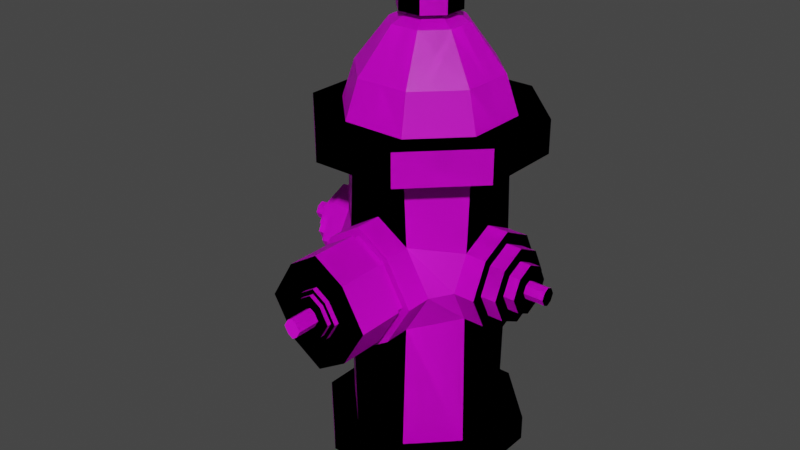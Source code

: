 # Source: firehydrant.blend  (saved by Blender 3.0.42; exported with 4.5.12 LTS)
import bpy
from mathutils import Matrix  # noqa: F401  (used for matrix-valued properties, if any)

bpy.ops.wm.read_factory_settings(use_empty=True)
scene = bpy.context.scene
scene.name = 'Scene'

# ---- collections
col_collection = bpy.data.collections.new('Collection'); scene.collection.children.link(col_collection)

# ---- images (referenced by path relative to the original .blend; pixels are not part of the script)
import os
ASSET_DIR = os.environ.get("B2B_ASSET_DIR", "")  # directory of the original .blend (textures are referenced by path, not embedded)
HERE = os.path.dirname(os.path.abspath(__file__))  # packed textures are extracted next to this script under _unpacked/

def load_image(name, relpath, width, height, colorspace="sRGB"):
    """Load a texture the original file referenced (path relative to the .blend, or extracted next to this script)."""
    p = next((c for c in (os.path.join(HERE, relpath), os.path.join(ASSET_DIR, relpath)) if relpath and os.path.exists(c)), "")
    if p:
        img = bpy.data.images.load(p, check_existing=True)
        img.name = name
    else:  # same state as the original file: an image datablock whose file is absent (Cycles renders it pink)
        img = bpy.data.images.new(name, width, height)
        img.source = "FILE"
        img.filepath = "//" + (relpath or name)
    img.colorspace_settings.name = colorspace
    return img
img_palette_png = load_image('palette.png', 'palette.png', 1024, 1024, 'sRGB')

# ---- materials (node trees are filled in below, after node groups)
mat_material = bpy.data.materials.new('Material')
mat_material.alpha_threshold = 0.0
mat_material.use_transparent_shadow = False
mat_material.line_color = (0.0, 0.0, 0.0, 1.0)

# ---- material node trees
mat_material.use_nodes = True; mat_material.node_tree.nodes.clear()
_N = mat_material.node_tree.nodes; _L = mat_material.node_tree.links
n0 = _N.new('ShaderNodeOutputMaterial'); n0.name = 'Material Output'; n0.location = (300, 300)
n1 = _N.new('ShaderNodeBsdfPrincipled'); n1.name = 'Principled BSDF'; n1.location = (10, 300)
n1.distribution = 'GGX'
n1.subsurface_method = 'RANDOM_WALK_SKIN'
n1.inputs[2].default_value = 0.4
n1.inputs[3].default_value = 1.45
n1.inputs[27].default_value = (0.0, 0.0, 0.0, 1.0)
n1.inputs[28].default_value = 1.0
n2 = _N.new('ShaderNodeTexImage'); n2.name = 'Image Texture'; n2.location = (-301, 161)
n2.image = img_palette_png
_L.new(n1.outputs[0], n0.inputs[0])
_L.new(n2.outputs[0], n1.inputs[0])
n0.is_active_output = True

# ---- world
world_world = bpy.data.worlds.new('World'); scene.world = world_world
world_world.use_nodes = True; world_world.node_tree.nodes.clear()
_N = world_world.node_tree.nodes; _L = world_world.node_tree.links
n0 = _N.new('ShaderNodeOutputWorld'); n0.name = 'World Output'; n0.location = (300, 300)
n1 = _N.new('ShaderNodeBackground'); n1.name = 'Background'; n1.location = (10, 300)
n1.inputs[0].default_value = (0.05088, 0.05088, 0.05088, 1.0)
_L.new(n1.outputs[0], n0.inputs[0])
n0.is_active_output = True
world_world.color = (0.05088, 0.05088, 0.05088)
world_world.use_sun_shadow = False
world_world.sun_shadow_jitter_overblur = 0.0

# ---- meshes
me_circle_001 = bpy.data.meshes.new('Circle.001')
me_circle_001.from_pydata([(-0.06314, 0.1524, 0.0), (-0.1524, 0.06314, 0.0), (-0.1524, -0.06314, 0.0), (-0.06314, -0.1524, 0.0), (0.06314, -0.1524, 0.0), (0.1524, -0.06314, 0.0), (0.1524, 0.06314, 0.0), (0.06314, 0.1524, 0.0), (-0.06314, 0.1524, 0.04114), (-0.1524, 0.06314, 0.04114), (-0.1524, -0.06314, 0.04114), (-0.06314, -0.1524, 0.04114), (0.06314, -0.1524, 0.04114), (0.1524, -0.06314, 0.04114), (0.1524, 0.06314, 0.04114), (0.06314, 0.1524, 0.04114), (-0.0471, 0.1137, 0.04114), (-0.1137, 0.0471, 0.04114), (-0.1137, -0.0471, 0.04114), (-0.0471, -0.1137, 0.04114), (0.0471, -0.1137, 0.04114), (0.1137, -0.0471, 0.04114), (0.1137, 0.0471, 0.04114), (0.0471, 0.1137, 0.04114), (-0.0471, 0.1137, 0.5087), (-0.1137, 0.0471, 0.5087), (-0.1137, -0.0471, 0.5087), (-0.0471, -0.1137, 0.5087), (0.0471, -0.1137, 0.5087), (0.1137, -0.0471, 0.5087), (0.1137, 0.0471, 0.5087), (0.0471, 0.1137, 0.5087), (-0.06872, 0.1659, 0.5087), (-0.1659, 0.06872, 0.5087), (-0.1659, -0.06872, 0.5087), (-0.06872, -0.1659, 0.5087), (0.06872, -0.1659, 0.5087), (0.1659, -0.06872, 0.5087), (0.1659, 0.06872, 0.5087), (0.06872, 0.1659, 0.5087), (-0.06872, 0.1659, 0.5617), (-0.1659, 0.06872, 0.5617), (-0.1659, -0.06872, 0.5617), (-0.06872, -0.1659, 0.5617), (0.06872, -0.1659, 0.5617), (0.1659, -0.06872, 0.5617), (0.1659, 0.06872, 0.5617), (0.06872, 0.1659, 0.5617), (-0.05083, 0.1227, 0.5617), (-0.1227, 0.05083, 0.5617), (-0.1227, -0.05083, 0.5617), (-0.05083, -0.1227, 0.5617), (0.05083, -0.1227, 0.5617), (0.1227, -0.05083, 0.5617), (0.1227, 0.05083, 0.5617), (0.05083, 0.1227, 0.5617), (-0.04331, 0.1046, 0.6222), (-0.1046, 0.04331, 0.6222), (-0.1046, -0.04331, 0.6222), (-0.04331, -0.1046, 0.6222), (0.04331, -0.1046, 0.6222), (0.1046, -0.04331, 0.6222), (0.1046, 0.04331, 0.6222), (0.04331, 0.1046, 0.6222), (-0.02294, 0.05539, 0.6916), (-0.05539, 0.02294, 0.6916), (-0.05539, -0.02294, 0.6916), (-0.02294, -0.05539, 0.6916), (0.02294, -0.05539, 0.6916), (0.05539, -0.02294, 0.6916), (0.05539, 0.02294, 0.6916), (0.02294, 0.05539, 0.6916), (-0.008969, 0.02165, 0.7092), (-0.02165, 0.008969, 0.7092), (-0.02165, -0.008969, 0.7092), (-0.008969, -0.02165, 0.7092), (0.008969, -0.02165, 0.7092), (0.02165, -0.008969, 0.7092), (0.02165, 0.008969, 0.7092), (0.008969, 0.02165, 0.7092), (-0.01899, 0.04585, 0.7092), (-0.04585, 0.01899, 0.7092), (-0.04585, -0.01899, 0.7092), (-0.01899, -0.04585, 0.7092), (0.01899, -0.04585, 0.7092), (0.04585, -0.01899, 0.7092), (0.04585, 0.01899, 0.7092), (0.01899, 0.04585, 0.7092), (-0.01899, 0.04585, 0.7351), (-0.04585, 0.01899, 0.7351), (-0.04585, -0.01899, 0.7351), (-0.01899, -0.04585, 0.7351), (0.01899, -0.04585, 0.7351), (0.04585, -0.01899, 0.7351), (0.04585, 0.01899, 0.7351), (0.01899, 0.04585, 0.7351), (-0.009372, 0.02262, 0.7351), (-0.02262, 0.009372, 0.7351), (-0.02262, -0.009372, 0.7351), (-0.009372, -0.02262, 0.7351), (0.009372, -0.02262, 0.7351), (0.02262, -0.009372, 0.7351), (0.02262, 0.009372, 0.7351), (0.009372, 0.02262, 0.7351), (-0.009372, 0.02262, 0.7849), (-0.02262, 0.009372, 0.7849), (-0.02262, -0.009372, 0.7849), (-0.009372, -0.02262, 0.7849), (0.009372, -0.02262, 0.7849), (0.02262, -0.009372, 0.7849), (0.02262, 0.009372, 0.7849), (0.009372, 0.02262, 0.7849), (0.1137, 0.05247, 0.378), (0.0471, 0.1137, 0.3844), (0.05313, -0.1137, 0.3922), (0.1137, -0.05247, 0.378), (-0.1137, -0.05247, 0.378), (-0.05313, -0.1137, 0.3922), (-0.0471, 0.1137, 0.3844), (-0.1137, 0.05247, 0.378), (0.0471, 0.1137, 0.2631), (0.1137, -0.05247, 0.2695), (-0.05313, -0.1137, 0.2553), (-0.1137, 0.05247, 0.2695), (0.1137, 0.05247, 0.2695), (0.05313, -0.1137, 0.2553), (-0.1137, -0.05247, 0.2695), (-0.0471, 0.1137, 0.2631), (0.1137, 0.07907, 0.3238), (-0.05313, -0.1571, 0.2553), (-0.1137, -0.07907, 0.3238), (-0.0471, 0.1137, 0.3238), (0.0471, 0.1137, 0.3238), (0.1137, -0.07907, 0.3238), (1.088e-08, -0.1571, 0.2222), (-0.1137, 0.07907, 0.3238), (1.49e-08, -0.1524, 0.0), (1.49e-08, -0.1524, 0.04114), (1.49e-08, -0.1137, 0.04114), (1.49e-08, -0.1137, 0.5087), (1.49e-08, -0.1659, 0.5087), (1.49e-08, -0.1659, 0.5617), (7.451e-09, -0.1227, 0.5617), (7.451e-09, -0.1046, 0.6222), (0.0, -0.05539, 0.6916), (-2.794e-09, -0.02165, 0.7092), (-1.863e-09, -0.04585, 0.7092), (-1.863e-09, -0.04585, 0.7351), (-2.794e-09, -0.02262, 0.7351), (-2.794e-09, -0.02262, 0.7849), (1.088e-08, -0.1137, 0.4253), (-0.09358, -0.1571, 0.3238), (0.1524, 0.0, 0.0), (0.1524, 0.0, 0.04114), (0.1137, 0.0, 0.04114), (0.1137, 0.0, 0.5087), (0.1659, 0.0, 0.5087), (0.1659, 0.0, 0.5617), (0.1227, 0.0, 0.5617), (0.1046, -3.725e-09, 0.6222), (0.05539, -7.451e-09, 0.6916), (0.02165, -8.382e-09, 0.7092), (0.04585, -7.451e-09, 0.7092), (0.04585, -7.451e-09, 0.7351), (0.02262, -8.382e-09, 0.7351), (0.02262, -8.382e-09, 0.7849), (0.1137, 2.662e-09, 0.4039), (0.1137, 2.662e-09, 0.2436), (-0.1524, -7.451e-09, 0.0), (-0.1524, -7.451e-09, 0.04114), (-0.1137, -7.451e-09, 0.04114), (-0.1137, -7.451e-09, 0.5087), (-0.1659, -7.451e-09, 0.5087), (-0.1659, -7.451e-09, 0.5617), (-0.1227, -7.451e-09, 0.5617), (-0.1046, -7.451e-09, 0.6222), (-0.05539, -9.313e-09, 0.6916), (-0.02165, -9.313e-09, 0.7092), (-0.04585, -9.313e-09, 0.7092), (-0.04585, -9.313e-09, 0.7351), (-0.02262, -1.024e-08, 0.7351), (-0.02262, -1.024e-08, 0.7849), (-0.1137, -9.847e-09, 0.4039), (-0.1137, -9.847e-09, 0.2436), (0.09358, -0.1137, 0.3238), (0.09358, -0.1571, 0.3238), (-0.09358, -0.1137, 0.3238), (-0.05313, -0.1571, 0.3922), (1.088e-08, -0.1137, 0.2222), (0.05313, -0.1571, 0.3922), (1.088e-08, -0.1571, 0.4253), (0.04567, -0.156, 0.2649), (0.05313, -0.1571, 0.2553), (1.107e-08, -0.1695, 0.4163), (-0.04844, -0.1695, 0.2614), (1.107e-08, -0.1695, 0.2312), (-0.04844, -0.1695, 0.3862), (-0.08533, -0.1695, 0.3238), (0.04844, -0.1695, 0.2614), (0.08533, -0.1695, 0.3238), (0.04844, -0.1695, 0.3862), (0.08533, -0.2445, 0.3238), (-0.08533, -0.2445, 0.3238), (1.107e-08, -0.2445, 0.2312), (0.04844, -0.2445, 0.3862), (-0.04844, -0.2445, 0.2614), (0.04844, -0.2445, 0.2614), (-0.04844, -0.2445, 0.3862), (1.107e-08, -0.2445, 0.4163), (1.111e-08, -0.156, 0.411), (0.04567, -0.156, 0.3826), (0.08045, -0.156, 0.3238), (-0.04567, -0.156, 0.2649), (1.111e-08, -0.156, 0.2365), (-0.08045, -0.156, 0.3238), (-0.04567, -0.156, 0.3826), (0.04567, -0.1697, 0.2649), (0.08045, -0.1697, 0.3238), (-0.04567, -0.1697, 0.2649), (-0.08045, -0.1697, 0.3238), (1.111e-08, -0.1697, 0.411), (0.04567, -0.1697, 0.3826), (1.111e-08, -0.1697, 0.2365), (-0.04567, -0.1697, 0.3826), (0.03973, -0.2445, 0.3238), (-0.03973, -0.2445, 0.3238), (1.222e-08, -0.2445, 0.2807), (0.02255, -0.2445, 0.3528), (-0.02255, -0.2445, 0.2947), (0.02255, -0.2445, 0.2947), (-0.02255, -0.2445, 0.3528), (1.222e-08, -0.2445, 0.3669), (0.03973, -0.252, 0.3238), (-0.03973, -0.252, 0.3238), (1.773e-08, -0.252, 0.2807), (0.02255, -0.252, 0.3528), (-0.02255, -0.252, 0.2947), (0.02255, -0.252, 0.2947), (-0.02255, -0.252, 0.3528), (1.773e-08, -0.252, 0.3669), (0.03267, -0.252, 0.3238), (-0.03267, -0.252, 0.3238), (1.787e-08, -0.252, 0.2883), (0.01855, -0.252, 0.3477), (-0.01855, -0.252, 0.2999), (0.01855, -0.252, 0.2999), (-0.01855, -0.252, 0.3477), (1.787e-08, -0.252, 0.3592), (0.03267, -0.2585, 0.3238), (-0.01437, -0.2585, 0.3238), (3.044e-08, -0.2585, 0.2883), (0.007762, -0.2585, 0.3349), (-0.007762, -0.2585, 0.3126), (0.007762, -0.2585, 0.3126), (-0.007762, -0.2585, 0.3349), (4.373e-08, -0.2585, 0.3398), (0.01437, -0.2585, 0.3238), (0.01855, -0.2585, 0.3477), (-0.03267, -0.2585, 0.3238), (-0.01855, -0.2585, 0.2999), (4.373e-08, -0.2585, 0.3077), (0.01855, -0.2585, 0.2999), (-0.01855, -0.2585, 0.3477), (3.044e-08, -0.2585, 0.3592), (8.31e-08, -0.2951, 0.3238), (0.01437, -0.2951, 0.3238), (-0.01437, -0.2951, 0.3238), (8.325e-08, -0.2951, 0.3077), (8.325e-08, -0.2951, 0.3398), (0.007762, -0.2951, 0.3349), (-0.007762, -0.2951, 0.3126), (0.007762, -0.2951, 0.3126), (-0.007762, -0.2951, 0.3349), (0.1476, 0.06015, 0.3238), (0.1476, 0.03976, 0.3654), (-0.1476, -0.06015, 0.3238), (-0.1476, -0.03976, 0.3654), (-0.1476, -1.353e-08, 0.385), (0.1476, 2.032e-09, 0.385), (0.1476, -0.06015, 0.3238), (0.1476, -0.03976, 0.2822), (-0.1476, 0.06015, 0.3238), (-0.1476, 0.03976, 0.2822), (0.1476, 2.662e-09, 0.2625), (0.1476, 0.03976, 0.2822), (-0.1476, -1.384e-08, 0.2625), (-0.1476, -0.03976, 0.2822), (0.1476, -0.03976, 0.3654), (-0.1476, 0.03976, 0.3654), (0.1476, 0.07907, 0.3238), (0.1476, 0.05247, 0.378), (-0.1476, -0.07907, 0.3238), (-0.1476, -0.05247, 0.378), (-0.1476, -1.384e-08, 0.4039), (0.1476, 2.662e-09, 0.4039), (0.1476, -0.07907, 0.3238), (0.1476, -0.05247, 0.2695), (-0.1476, 0.07907, 0.3238), (-0.1476, 0.05247, 0.2695), (0.1476, 2.662e-09, 0.2436), (0.1476, 0.05247, 0.2695), (-0.1476, -1.384e-08, 0.2436), (-0.1476, -0.05247, 0.2695), (0.1476, -0.05247, 0.378), (-0.1476, 0.05247, 0.378), (0.1723, 0.06015, 0.3238), (-0.1723, -0.03952, 0.3238), (0.1723, -0.03952, 0.3238), (0.1723, 2.662e-09, 0.2625), (0.1723, 1.689e-09, 0.3643), (-0.1723, 0.06015, 0.3238), (-0.1723, -1.767e-08, 0.2625), (-0.1723, -1.667e-08, 0.3643), (0.1723, 0.0259, 0.3515), (-0.1723, -0.0259, 0.3515), (0.1723, -0.0259, 0.296), (-0.1723, 0.0259, 0.296), (0.1723, 0.0259, 0.296), (-0.1723, -0.0259, 0.296), (0.1723, -0.0259, 0.3515), (-0.1723, 0.0259, 0.3515), (0.1723, 0.03952, 0.3238), (0.1723, 0.03976, 0.3654), (-0.1723, -0.06015, 0.3238), (-0.1723, -0.03976, 0.3654), (-0.1723, -1.735e-08, 0.385), (0.1723, 2.032e-09, 0.385), (0.1723, -0.06015, 0.3238), (0.1723, -0.03976, 0.2822), (-0.1723, 0.03952, 0.3238), (-0.1723, 0.03976, 0.2822), (0.1723, 1.975e-09, 0.2832), (0.1723, 0.03976, 0.2822), (-0.1723, -1.767e-08, 0.2832), (-0.1723, -0.03976, 0.2822), (0.1723, -0.03976, 0.3654), (-0.1723, 0.03976, 0.3654), (0.19, 0.03952, 0.3238), (-0.19, -0.03952, 0.3238), (0.19, -0.03952, 0.3238), (0.19, 1.975e-09, 0.3088), (0.19, 2.54e-09, 0.3387), (-0.19, 0.01394, 0.3238), (-0.19, -2.187e-08, 0.2832), (-0.19, -2.086e-08, 0.3387), (0.19, 0.008721, 0.3344), (-0.19, -0.008721, 0.3344), (0.19, -0.008721, 0.3131), (-0.19, 0.008721, 0.3131), (0.19, 0.008721, 0.3131), (-0.19, -0.008721, 0.3131), (0.19, -0.008721, 0.3344), (-0.19, 0.008721, 0.3344), (0.19, 0.01394, 0.3238), (0.19, 0.0259, 0.3515), (-0.19, -0.01394, 0.3238), (-0.19, -0.0259, 0.3515), (-0.19, -2.086e-08, 0.3643), (0.19, 1.689e-09, 0.3643), (0.19, -0.01394, 0.3238), (0.19, -0.0259, 0.296), (-0.19, 0.03952, 0.3238), (-0.19, 0.0259, 0.296), (0.19, 1.975e-09, 0.2832), (0.19, 0.0259, 0.296), (-0.19, -2.101e-08, 0.3088), (-0.19, -0.0259, 0.296), (0.19, -0.0259, 0.3515), (-0.19, 0.0259, 0.3515), (0.2219, 1.515e-15, 0.3238), (0.2219, 0.01394, 0.3238), (-0.2219, -1.947e-08, 0.3238), (-0.2219, -0.01394, 0.3238), (0.2219, -0.01394, 0.3238), (0.2219, 1.975e-09, 0.3088), (0.2219, 2.54e-09, 0.3387), (-0.2219, 0.01394, 0.3238), (-0.2219, -2.101e-08, 0.3088), (-0.2219, -2.086e-08, 0.3387), (0.2219, 0.008721, 0.3344), (-0.2219, -0.008721, 0.3344), (0.2219, -0.008721, 0.3131), (-0.2219, 0.008721, 0.3131), (0.2219, 0.008721, 0.3131), (-0.2219, -0.008721, 0.3131), (0.2219, -0.008721, 0.3344), (-0.2219, 0.008721, 0.3344)], [], [(0, 8, 15, 7), (152, 153, 13, 5), (136, 137, 11, 3), (168, 169, 9, 1), (7, 15, 14, 6), (5, 13, 12, 4), (3, 11, 10, 2), (1, 9, 8, 0), (11, 19, 18, 10), (9, 17, 16, 8), (8, 16, 23, 15), (153, 154, 21, 13), (137, 138, 19, 11), (169, 170, 17, 9), (15, 23, 22, 14), (13, 21, 20, 12), (113, 31, 30, 112), (115, 29, 28, 114), (117, 27, 26, 116), (119, 25, 24, 118), (118, 24, 31, 113), (166, 155, 29, 115), (150, 139, 27, 117), (182, 171, 25, 119), (29, 37, 36, 28), (27, 35, 34, 26), (25, 33, 32, 24), (24, 32, 39, 31), (155, 156, 37, 29), (139, 140, 35, 27), (171, 172, 33, 25), (31, 39, 38, 30), (39, 47, 46, 38), (37, 45, 44, 36), (35, 43, 42, 34), (33, 41, 40, 32), (32, 40, 47, 39), (156, 157, 45, 37), (140, 141, 43, 35), (172, 173, 41, 33), (141, 142, 51, 43), (173, 174, 49, 41), (47, 55, 54, 46), (45, 53, 52, 44), (43, 51, 50, 42), (41, 49, 48, 40), (40, 48, 55, 47), (157, 158, 53, 45), (48, 56, 63, 55), (158, 159, 61, 53), (142, 143, 59, 51), (174, 175, 57, 49), (55, 63, 62, 54), (53, 61, 60, 52), (51, 59, 58, 50), (49, 57, 56, 48), (61, 69, 68, 60), (59, 67, 66, 58), (57, 65, 64, 56), (56, 64, 71, 63), (159, 160, 69, 61), (143, 144, 67, 59), (175, 176, 65, 57), (63, 71, 70, 62), (71, 79, 78, 70), (69, 77, 76, 68), (67, 75, 74, 66), (65, 73, 72, 64), (64, 72, 79, 71), (160, 161, 77, 69), (144, 145, 75, 67), (176, 177, 73, 65), (161, 162, 85, 77), (145, 146, 83, 75), (177, 178, 81, 73), (79, 87, 86, 78), (77, 85, 84, 76), (75, 83, 82, 74), (73, 81, 80, 72), (72, 80, 87, 79), (81, 89, 88, 80), (80, 88, 95, 87), (162, 163, 93, 85), (146, 147, 91, 83), (178, 179, 89, 81), (87, 95, 94, 86), (85, 93, 92, 84), (83, 91, 90, 82), (95, 103, 102, 94), (93, 101, 100, 92), (91, 99, 98, 90), (89, 97, 96, 88), (88, 96, 103, 95), (163, 164, 101, 93), (147, 148, 99, 91), (179, 180, 97, 89), (180, 181, 105, 97), (103, 111, 110, 102), (101, 109, 108, 100), (99, 107, 106, 98), (97, 105, 104, 96), (96, 104, 111, 103), (164, 165, 109, 101), (148, 149, 107, 99), (105, 181, 106, 107, 149, 108, 109, 165, 110, 111, 104), (130, 291, 302, 126), (117, 187, 190, 150), (123, 298, 297, 135), (131, 118, 113, 132), (135, 119, 118, 131), (186, 117, 116, 130), (133, 115, 114, 184), (132, 113, 112, 128), (23, 120, 124, 22), (21, 121, 125, 20), (19, 122, 126, 18), (17, 123, 127, 16), (16, 127, 120, 23), (154, 167, 121, 21), (138, 188, 122, 19), (170, 183, 123, 17), (120, 132, 128, 124), (121, 133, 184, 125), (122, 186, 130, 126), (123, 135, 131, 127), (127, 131, 132, 120), (116, 292, 291, 130), (114, 189, 185, 184), (183, 301, 298, 123), (150, 190, 189, 114), (20, 125, 188, 138), (125, 192, 134, 188), (100, 108, 149, 148), (92, 100, 148, 147), (84, 92, 147, 146), (76, 84, 146, 145), (68, 76, 145, 144), (60, 68, 144, 143), (52, 60, 143, 142), (44, 52, 142, 141), (36, 44, 141, 140), (28, 36, 140, 139), (114, 28, 139, 150), (12, 20, 138, 137), (4, 12, 137, 136), (166, 294, 290, 112), (22, 124, 167, 154), (128, 289, 300, 124), (102, 110, 165, 164), (94, 102, 164, 163), (86, 94, 163, 162), (78, 86, 162, 161), (70, 78, 161, 160), (62, 70, 160, 159), (54, 62, 159, 158), (46, 54, 158, 157), (38, 46, 157, 156), (30, 38, 156, 155), (112, 30, 155, 166), (14, 22, 154, 153), (6, 14, 153, 152), (121, 296, 295, 133), (18, 126, 183, 170), (119, 304, 293, 182), (98, 106, 181, 180), (90, 98, 180, 179), (82, 90, 179, 178), (74, 82, 178, 177), (66, 74, 177, 176), (58, 66, 176, 175), (50, 58, 175, 174), (42, 50, 174, 173), (34, 42, 173, 172), (26, 34, 172, 171), (116, 26, 171, 182), (10, 18, 170, 169), (2, 10, 169, 168), (186, 151, 187, 117), (122, 129, 151, 186), (184, 185, 192, 125), (188, 134, 129, 122), (222, 195, 194, 218), (217, 199, 198, 216), (220, 193, 200, 221), (221, 200, 199, 217), (198, 206, 203, 195), (195, 203, 205, 194), (196, 207, 208, 193), (194, 205, 202, 197), (218, 194, 197, 219), (216, 198, 195, 222), (223, 196, 193, 220), (219, 197, 196, 223), (205, 228, 225, 202), (201, 224, 229, 206), (203, 226, 228, 205), (207, 230, 231, 208), (197, 202, 207, 196), (200, 204, 201, 199), (193, 208, 204, 200), (199, 201, 206, 198), (151, 214, 215, 187), (187, 215, 209, 190), (192, 191, 213, 134), (129, 212, 214, 151), (189, 210, 211, 185), (190, 209, 210, 189), (185, 211, 191, 192), (134, 213, 212, 129), (214, 219, 223, 215), (215, 223, 220, 209), (191, 216, 222, 213), (212, 218, 219, 214), (210, 221, 217, 211), (209, 220, 221, 210), (211, 217, 216, 191), (213, 222, 218, 212), (225, 233, 238, 230), (231, 239, 235, 227), (228, 236, 233, 225), (224, 232, 237, 229), (208, 231, 227, 204), (202, 225, 230, 207), (206, 229, 226, 203), (204, 227, 224, 201), (236, 244, 241, 233), (232, 240, 245, 237), (234, 242, 244, 236), (238, 246, 247, 239), (229, 237, 234, 226), (227, 235, 232, 224), (230, 238, 239, 231), (226, 234, 236, 228), (243, 257, 248, 240), (245, 261, 250, 242), (241, 258, 262, 246), (247, 263, 257, 243), (239, 247, 243, 235), (233, 241, 246, 238), (237, 245, 242, 234), (235, 243, 240, 232), (256, 265, 271, 253), (260, 267, 270, 252), (255, 268, 269, 251), (251, 269, 265, 256), (246, 262, 263, 247), (242, 250, 259, 244), (240, 248, 261, 245), (244, 259, 258, 241), (256, 248, 257, 251), (249, 258, 259, 252), (260, 250, 261, 253), (253, 261, 248, 256), (254, 262, 258, 249), (252, 259, 250, 260), (255, 263, 262, 254), (251, 257, 263, 255), (265, 269, 268, 264), (271, 265, 264, 267), (267, 264, 266, 270), (264, 268, 272, 266), (252, 270, 266, 249), (254, 272, 268, 255), (249, 266, 272, 254), (253, 271, 267, 260), (287, 335, 326, 278), (280, 328, 327, 279), (281, 310, 336, 288), (278, 326, 322, 274), (279, 327, 335, 287), (277, 325, 324, 276), (275, 323, 334, 286), (276, 324, 323, 275), (115, 303, 294, 166), (124, 300, 299, 167), (167, 299, 296, 121), (112, 290, 289, 128), (133, 295, 303, 115), (182, 293, 292, 116), (126, 302, 301, 183), (135, 297, 304, 119), (273, 289, 290, 274), (275, 291, 292, 276), (276, 292, 293, 277), (274, 290, 294, 278), (279, 295, 296, 280), (281, 297, 298, 282), (283, 299, 300, 284), (285, 301, 302, 286), (284, 300, 289, 273), (286, 302, 291, 275), (287, 303, 295, 279), (288, 304, 297, 281), (278, 294, 303, 287), (280, 296, 299, 283), (277, 293, 304, 288), (282, 298, 301, 285), (333, 343, 362, 316), (313, 354, 337, 321), (318, 366, 343, 333), (320, 368, 357, 312), (317, 364, 363, 331), (331, 363, 360, 315), (316, 362, 361, 329), (319, 367, 358, 309), (282, 330, 310, 281), (283, 308, 328, 280), (284, 332, 308, 283), (288, 336, 325, 277), (286, 334, 311, 285), (274, 322, 305, 273), (285, 311, 330, 282), (273, 305, 332, 284), (321, 305, 322, 313), (306, 323, 324, 314), (314, 324, 325, 312), (313, 322, 326, 309), (307, 327, 328, 315), (329, 310, 330, 316), (331, 308, 332, 317), (333, 311, 334, 318), (317, 332, 305, 321), (318, 334, 323, 306), (319, 335, 327, 307), (320, 336, 310, 329), (309, 326, 335, 319), (315, 328, 308, 331), (312, 325, 336, 320), (316, 330, 311, 333), (351, 385, 375, 341), (347, 381, 373, 359), (342, 376, 386, 352), (341, 375, 379, 345), (359, 373, 385, 351), (344, 378, 380, 346), (355, 372, 384, 350), (346, 380, 372, 355), (321, 337, 364, 317), (314, 356, 338, 306), (306, 338, 366, 318), (312, 357, 356, 314), (307, 339, 367, 319), (309, 358, 354, 313), (329, 361, 368, 320), (315, 360, 339, 307), (353, 337, 354, 345), (355, 338, 356, 346), (346, 356, 357, 344), (345, 354, 358, 341), (359, 339, 360, 347), (342, 361, 362, 348), (340, 363, 364, 349), (365, 343, 366, 350), (349, 364, 337, 353), (350, 366, 338, 355), (351, 367, 339, 359), (352, 368, 361, 342), (341, 358, 367, 351), (347, 360, 363, 340), (344, 357, 368, 352), (348, 362, 343, 365), (371, 378, 386, 376), (369, 375, 385, 373), (374, 369, 373, 381), (377, 371, 376, 382), (383, 370, 369, 374), (370, 379, 375, 369), (384, 372, 371, 377), (372, 380, 378, 371), (348, 382, 376, 342), (340, 374, 381, 347), (349, 383, 374, 340), (352, 386, 378, 344), (350, 384, 377, 365), (345, 379, 370, 353), (365, 377, 382, 348), (353, 370, 383, 349), (1, 0, 7, 6, 152, 5, 4, 136, 3, 2, 168)])
_uv = me_circle_001.uv_layers.new(name='UVMap')
_uv.uv.foreach_set('vector', [0.08167, 0.9183, 0.08167, 0.9183, 0.08167, 0.9183, 0.08167, 0.9183, 0.08167, 0.9183, 0.08167, 0.9183, 0.08167, 0.9183, 0.08167, 0.9183, 0.08167, 0.9183, 0.08167, 0.9183, 0.08167, 0.9183, 0.08167, 0.9183, 0.08167, 0.9183, 0.08167, 0.9183, 0.08167, 0.9183, 0.08167, 0.9183, 0.08167, 0.9183, 0.08167, 0.9183, 0.08167, 0.9183, 0.08167, 0.9183, 0.08167, 0.9183, 0.08167, 0.9183, 0.08167, 0.9183, 0.08167, 0.9183, 0.08167, 0.9183, 0.08167, 0.9183, 0.08167, 0.9183, 0.08167, 0.9183, 0.08167, 0.9183, 0.08167, 0.9183, 0.08167, 0.9183, 0.08167, 0.9183, 0.08167, 0.9183, 0.08167, 0.9183, 0.08167, 0.9183, 0.08167, 0.9183, 0.08167, 0.9183, 0.08167, 0.9183, 0.08167, 0.9183, 0.08167, 0.9183, 0.08167, 0.9183, 0.08167, 0.9183, 0.08167, 0.9183, 0.08167, 0.9183, 0.08167, 0.9183, 0.08167, 0.9183, 0.08167, 0.9183, 0.08167, 0.9183, 0.08167, 0.9183, 0.08167, 0.9183, 0.08167, 0.9183, 0.08167, 0.9183, 0.08167, 0.9183, 0.08167, 0.9183, 0.08167, 0.9183, 0.08167, 0.9183, 0.08167, 0.9183, 0.08167, 0.9183, 0.08167, 0.9183, 0.08167, 0.9183, 0.08167, 0.9183, 0.08167, 0.9183, 0.08167, 0.9183, 0.08167, 0.9183, 0.08167, 0.9183, 0.08167, 0.9183, 0.08167, 0.9183, 0.08167, 0.9183, 0.08167, 0.9183, 0.08167, 0.9183, 0.08167, 0.9183, 0.08167, 0.9183, 0.08167, 0.9183, 0.08167, 0.9183, 0.08167, 0.9183, 0.08167, 0.9183, 0.08167, 0.9183, 0.08167, 0.9183, 0.08167, 0.9183, 0.08167, 0.9183, 0.08167, 0.9183, 0.08167, 0.9183, 0.08167, 0.9183, 0.08167, 0.9183, 0.08167, 0.9183, 0.08167, 0.9183, 0.08167, 0.9183, 0.08167, 0.9183, 0.08167, 0.9183, 0.08167, 0.9183, 0.08167, 0.9183, 0.08167, 0.9183, 0.08167, 0.9183, 0.08167, 0.9183, 0.08167, 0.9183, 0.08167, 0.9183, 0.08167, 0.9183, 0.08167, 0.9183, 0.08167, 0.9183, 0.08167, 0.9183, 0.08167, 0.9183, 0.08167, 0.9183, 0.08167, 0.9183, 0.08167, 0.9183, 0.08167, 0.9183, 0.08167, 0.9183, 0.08167, 0.9183, 0.08167, 0.9183, 0.08167, 0.9183, 0.08167, 0.9183, 0.08167, 0.9183, 0.08167, 0.9183, 0.08167, 0.9183, 0.08167, 0.9183, 0.08167, 0.9183, 0.08167, 0.9183, 0.08167, 0.9183, 0.08167, 0.9183, 0.08167, 0.9183, 0.08167, 0.9183, 0.08167, 0.9183, 0.08167, 0.9183, 0.08167, 0.9183, 0.08167, 0.9183, 0.08167, 0.9183, 0.08167, 0.9183, 0.08167, 0.9183, 0.08167, 0.9183, 0.08167, 0.9183, 0.08167, 0.9183, 0.08167, 0.9183, 0.08167, 0.9183, 0.08167, 0.9183, 0.08167, 0.9183, 0.08167, 0.9183, 0.08167, 0.9183, 0.08167, 0.9183, 0.08167, 0.9183, 0.08167, 0.9183, 0.08167, 0.9183, 0.08167, 0.9183, 0.08167, 0.9183, 0.08167, 0.9183, 0.08167, 0.9183, 0.08167, 0.9183, 0.08167, 0.9183, 0.08167, 0.9183, 0.08167, 0.9183, 0.08167, 0.9183, 0.08167, 0.9183, 0.08167, 0.9183, 0.08167, 0.9183, 0.08167, 0.9183, 0.08167, 0.9183, 0.08167, 0.9183, 0.08167, 0.9183, 0.08167, 0.9183, 0.08167, 0.9183, 0.08167, 0.9183, 0.08167, 0.9183, 0.08167, 0.9183, 0.08167, 0.9183, 0.08167, 0.9183, 0.08167, 0.9183, 0.08167, 0.9183, 0.08167, 0.9183, 0.08167, 0.9183, 0.08167, 0.9183, 0.08167, 0.9183, 0.08167, 0.9183, 0.08167, 0.9183, 0.08167, 0.9183, 0.08167, 0.9183, 0.08167, 0.9183, 0.08167, 0.9183, 0.08167, 0.9183, 0.08167, 0.9183, 0.08167, 0.9183, 0.08167, 0.9183, 0.08167, 0.9183, 0.08167, 0.9183, 0.08167, 0.9183, 0.08167, 0.9183, 0.08167, 0.9183, 0.08167, 0.9183, 0.08167, 0.9183, 0.08167, 0.9183, 0.08167, 0.9183, 0.08167, 0.9183, 0.08167, 0.9183, 0.08167, 0.9183, 0.08167, 0.9183, 0.08167, 0.9183, 0.08167, 0.9183, 0.08167, 0.9183, 0.08167, 0.9183, 0.08167, 0.9183, 0.08167, 0.9183, 0.08167, 0.9183, 0.08167, 0.9183, 0.08167, 0.9183, 0.08167, 0.9183, 0.08167, 0.9183, 0.08167, 0.9183, 0.08167, 0.9183, 0.08167, 0.9183, 0.08167, 0.9183, 0.08167, 0.9183, 0.08167, 0.9183, 0.08167, 0.9183, 0.08167, 0.9183, 0.08167, 0.9183, 0.08167, 0.9183, 0.08167, 0.9183, 0.08167, 0.9183, 0.08167, 0.9183, 0.08167, 0.9183, 0.08167, 0.9183, 0.08167, 0.9183, 0.08167, 0.9183, 0.08167, 0.9183, 0.08167, 0.9183, 0.08167, 0.9183, 0.08167, 0.9183, 0.08167, 0.9183, 0.08167, 0.9183, 0.08167, 0.9183, 0.08167, 0.9183, 0.08167, 0.9183, 0.08167, 0.9183, 0.08167, 0.9183, 0.08167, 0.9183, 0.08167, 0.9183, 0.08167, 0.9183, 0.08167, 0.9183, 0.08167, 0.9183, 0.08167, 0.9183, 0.08167, 0.9183, 0.08167, 0.9183, 0.08167, 0.9183, 0.08167, 0.9183, 0.08167, 0.9183, 0.08167, 0.9183, 0.08167, 0.9183, 0.08167, 0.9183, 0.08167, 0.9183, 0.08167, 0.9183, 0.08167, 0.9183, 0.08167, 0.9183, 0.08167, 0.9183, 0.08167, 0.9183, 0.08167, 0.9183, 0.08167, 0.9183, 0.08167, 0.9183, 0.08167, 0.9183, 0.08167, 0.9183, 0.08167, 0.9183, 0.08167, 0.9183, 0.08167, 0.9183, 0.08167, 0.9183, 0.08167, 0.9183, 0.08167, 0.9183, 0.08167, 0.9183, 0.08167, 0.9183, 0.08167, 0.9183, 0.08167, 0.9183, 0.08167, 0.9183, 0.08167, 0.9183, 0.08167, 0.9183, 0.08167, 0.9183, 0.08167, 0.9183, 0.08167, 0.9183, 0.08167, 0.9183, 0.08167, 0.9183, 0.08167, 0.9183, 0.08167, 0.9183, 0.08167, 0.9183, 0.08167, 0.9183, 0.08167, 0.9183, 0.08167, 0.9183, 0.08167, 0.9183, 0.08167, 0.9183, 0.08167, 0.9183, 0.08167, 0.9183, 0.08167, 0.9183, 0.08167, 0.9183, 0.08167, 0.9183, 0.08167, 0.9183, 0.08167, 0.9183, 0.08167, 0.9183, 0.08167, 0.9183, 0.08167, 0.9183, 0.08167, 0.9183, 0.08167, 0.9183, 0.08167, 0.9183, 0.08167, 0.9183, 0.08167, 0.9183, 0.08167, 0.9183, 0.08167, 0.9183, 0.08167, 0.9183, 0.08167, 0.9183, 0.08167, 0.9183, 0.08167, 0.9183, 0.08167, 0.9183, 0.08167, 0.9183, 0.08167, 0.9183, 0.08167, 0.9183, 0.08167, 0.9183, 0.08167, 0.9183, 0.08167, 0.9183, 0.08167, 0.9183, 0.08167, 0.9183, 0.08167, 0.9183, 0.08167, 0.9183, 0.08167, 0.9183, 0.08167, 0.9183, 0.08167, 0.9183, 0.08167, 0.9183, 0.08167, 0.9183, 0.08167, 0.9183, 0.08167, 0.9183, 0.08167, 0.9183, 0.08167, 0.9183, 0.08167, 0.9183, 0.08167, 0.9183, 0.08167, 0.9183, 0.08167, 0.9183, 0.08167, 0.9183, 0.08167, 0.9183, 0.08167, 0.9183, 0.08167, 0.9183, 0.08167, 0.9183, 0.08167, 0.9183, 0.08167, 0.9183, 0.08167, 0.9183, 0.08167, 0.9183, 0.08167, 0.9183, 0.08167, 0.9183, 0.08167, 0.9183, 0.08167, 0.9183, 0.08167, 0.9183, 0.08167, 0.9183, 0.08167, 0.9183, 0.08167, 0.9183, 0.08167, 0.9183, 0.08167, 0.9183, 0.08167, 0.9183, 0.08167, 0.9183, 0.08167, 0.9183, 0.08167, 0.9183, 0.08167, 0.9183, 0.08167, 0.9183, 0.08167, 0.9183, 0.08167, 0.9183, 0.08167, 0.9183, 0.08167, 0.9183, 0.08167, 0.9183, 0.08167, 0.9183, 0.08167, 0.9183, 0.08167, 0.9183, 0.08167, 0.9183, 0.08167, 0.9183, 0.08167, 0.9183, 0.08167, 0.9183, 0.08167, 0.9183, 0.08167, 0.9183, 0.08167, 0.9183, 0.08167, 0.9183, 0.08167, 0.9183, 0.08167, 0.9183, 0.08167, 0.9183, 0.08167, 0.9183, 0.08167, 0.9183, 0.08167, 0.9183, 0.08167, 0.9183, 0.08167, 0.9183, 0.08167, 0.9183, 0.08167, 0.9183, 0.08167, 0.9183, 0.08167, 0.9183, 0.08167, 0.9183, 0.08167, 0.9183, 0.08167, 0.9183, 0.08167, 0.9183, 0.08167, 0.9183, 0.08167, 0.9183, 0.08167, 0.9183, 0.08167, 0.9183, 0.08167, 0.9183, 0.08167, 0.9183, 0.08167, 0.9183, 0.08167, 0.9183, 0.08167, 0.9183, 0.08167, 0.9183, 0.08167, 0.9183, 0.08167, 0.9183, 0.08167, 0.9183, 0.08167, 0.9183, 0.08167, 0.9183, 0.08167, 0.9183, 0.08167, 0.9183, 0.08167, 0.9183, 0.08167, 0.9183, 0.08167, 0.9183, 0.08167, 0.9183, 0.08167, 0.9183, 0.08167, 0.9183, 0.08167, 0.9183, 0.08167, 0.9183, 0.08167, 0.9183, 0.08167, 0.9183, 0.08167, 0.9183, 0.08167, 0.9183, 0.08167, 0.9183, 0.08167, 0.9183, 0.08167, 0.9183, 0.08167, 0.9183, 0.08167, 0.9183, 0.08167, 0.9183, 0.08167, 0.9183, 0.08167, 0.9183, 0.08167, 0.9183, 0.08167, 0.9183, 0.08167, 0.9183, 0.08167, 0.9183, 0.08167, 0.9183, 0.08167, 0.9183, 0.08167, 0.9183, 0.08167, 0.9183, 0.08167, 0.9183, 0.08167, 0.9183, 0.08167, 0.9183, 0.08167, 0.9183, 0.08167, 0.9183, 0.08167, 0.9183, 0.08167, 0.9183, 0.08167, 0.9183, 0.08167, 0.9183, 0.08167, 0.9183, 0.08167, 0.9183, 0.08167, 0.9183, 0.08167, 0.9183, 0.08167, 0.9183, 0.08167, 0.9183, 0.08167, 0.9183, 0.08167, 0.9183, 0.08167, 0.9183, 0.08167, 0.9183, 0.08167, 0.9183, 0.08167, 0.9183, 0.08167, 0.9183, 0.08167, 0.9183, 0.08167, 0.9183, 0.08167, 0.9183, 0.08167, 0.9183, 0.08167, 0.9183, 0.08167, 0.9183, 0.08167, 0.9183, 0.08167, 0.9183, 0.08167, 0.9183, 0.08167, 0.9183, 0.08167, 0.9183, 0.08167, 0.9183, 0.08167, 0.9183, 0.08167, 0.9183, 0.08167, 0.9183, 0.08167, 0.9183, 0.08167, 0.9183, 0.08167, 0.9183, 0.08167, 0.9183, 0.08167, 0.9183, 0.08167, 0.9183, 0.08167, 0.9183, 0.08167, 0.9183, 0.08167, 0.9183, 0.08167, 0.9183, 0.08167, 0.9183, 0.08167, 0.9183, 0.08167, 0.9183, 0.08167, 0.9183, 0.08167, 0.9183, 0.08167, 0.9183, 0.08167, 0.9183, 0.08167, 0.9183, 0.08167, 0.9183, 0.08167, 0.9183, 0.08167, 0.9183, 0.08167, 0.9183, 0.08167, 0.9183, 0.08167, 0.9183, 0.08167, 0.9183, 0.08167, 0.9183, 0.08167, 0.9183, 0.08167, 0.9183, 0.08167, 0.9183, 0.08167, 0.9183, 0.08167, 0.9183, 0.08167, 0.9183, 0.08167, 0.9183, 0.08167, 0.9183, 0.08167, 0.9183, 0.08167, 0.9183, 0.08167, 0.9183, 0.08167, 0.9183, 0.08167, 0.9183, 0.08167, 0.9183, 0.08167, 0.9183, 0.08167, 0.9183, 0.08167, 0.9183, 0.08167, 0.9183, 0.08167, 0.9183, 0.08167, 0.9183, 0.08167, 0.9183, 0.08167, 0.9183, 0.08167, 0.9183, 0.08167, 0.9183, 0.08167, 0.9183, 0.08167, 0.9183, 0.08167, 0.9183, 0.08167, 0.9183, 0.08167, 0.9183, 0.08167, 0.9183, 0.08167, 0.9183, 0.08167, 0.9183, 0.08167, 0.9183, 0.08167, 0.9183, 0.08167, 0.9183, 0.08167, 0.9183, 0.08167, 0.9183, 0.08167, 0.9183, 0.08167, 0.9183, 0.08167, 0.9183, 0.08167, 0.9183, 0.08167, 0.9183, 0.08167, 0.9183, 0.08167, 0.9183, 0.08167, 0.9183, 0.08167, 0.9183, 0.08167, 0.9183, 0.08167, 0.9183, 0.08167, 0.9183, 0.08167, 0.9183, 0.08167, 0.9183, 0.08167, 0.9183, 0.08167, 0.9183, 0.08167, 0.9183, 0.08167, 0.9183, 0.08167, 0.9183, 0.08167, 0.9183, 0.08167, 0.9183, 0.08167, 0.9183, 0.08167, 0.9183, 0.08167, 0.9183, 0.08167, 0.9183, 0.08167, 0.9183, 0.08167, 0.9183, 0.08167, 0.9183, 0.08167, 0.9183, 0.08167, 0.9183, 0.08167, 0.9183, 0.08167, 0.9183, 0.08167, 0.9183, 0.08167, 0.9183, 0.08167, 0.9183, 0.08167, 0.9183, 0.08167, 0.9183, 0.08167, 0.9183, 0.08167, 0.9183, 0.08167, 0.9183, 0.08167, 0.9183, 0.08167, 0.9183, 0.08167, 0.9183, 0.08167, 0.9183, 0.08167, 0.9183, 0.08167, 0.9183, 0.08167, 0.9183, 0.08167, 0.9183, 0.08167, 0.9183, 0.08167, 0.9183, 0.08167, 0.9183, 0.08167, 0.9183, 0.08167, 0.9183, 0.08167, 0.9183, 0.08167, 0.9183, 0.08167, 0.9183, 0.08167, 0.9183, 0.08167, 0.9183, 0.08167, 0.9183, 0.08167, 0.9183, 0.08167, 0.9183, 0.08167, 0.9183, 0.08167, 0.9183, 0.08167, 0.9183, 0.08167, 0.9183, 0.08167, 0.9183, 0.08167, 0.9183, 0.08167, 0.9183, 0.08167, 0.9183, 0.08167, 0.9183, 0.08167, 0.9183, 0.08167, 0.9183, 0.08167, 0.9183, 0.08167, 0.9183, 0.08167, 0.9183, 0.08167, 0.9183, 0.08167, 0.9183, 0.08167, 0.9183, 0.08167, 0.9183, 0.08167, 0.9183, 0.08167, 0.9183, 0.08167, 0.9183, 0.08167, 0.9183, 0.08167, 0.9183, 0.08167, 0.9183, 0.08167, 0.9183, 0.08167, 0.9183, 0.08167, 0.9183, 0.08167, 0.9183, 0.08167, 0.9183, 0.08167, 0.9183, 0.08167, 0.9183, 0.08167, 0.9183, 0.08167, 0.9183, 0.08167, 0.9183, 0.08167, 0.9183, 0.08167, 0.9183, 0.08167, 0.9183, 0.08167, 0.9183, 0.08167, 0.9183, 0.08167, 0.9183, 0.08167, 0.9183, 0.08167, 0.9183, 0.08167, 0.9183, 0.08167, 0.9183, 0.08167, 0.9183, 0.08167, 0.9183, 0.08167, 0.9183, 0.08167, 0.9183, 0.08167, 0.9183, 0.08167, 0.9183, 0.08167, 0.9183, 0.08167, 0.9183, 0.08167, 0.9183, 0.08167, 0.9183, 0.08167, 0.9183, 0.08167, 0.9183, 0.08167, 0.9183, 0.08167, 0.9183, 0.08167, 0.9183, 0.08167, 0.9183, 0.08167, 0.9183, 0.08167, 0.9183, 0.08167, 0.9183, 0.08167, 0.9183, 0.08167, 0.9183, 0.08167, 0.9183, 0.08167, 0.9183, 0.08167, 0.9183, 0.08167, 0.9183, 0.08167, 0.9183, 0.08167, 0.9183, 0.08167, 0.9183, 0.08167, 0.9183, 0.08167, 0.9183, 0.08167, 0.9183, 0.08167, 0.9183, 0.08167, 0.9183, 0.08167, 0.9183, 0.08167, 0.9183, 0.08167, 0.9183, 0.08167, 0.9183, 0.08167, 0.9183, 0.08167, 0.9183, 0.08167, 0.9183, 0.08167, 0.9183, 0.08167, 0.9183, 0.08167, 0.9183, 0.08167, 0.9183, 0.08167, 0.9183, 0.08167, 0.9183, 0.08167, 0.9183, 0.08167, 0.9183, 0.08167, 0.9183, 0.08167, 0.9183, 0.08167, 0.9183, 0.08167, 0.9183, 0.08167, 0.9183, 0.08167, 0.9183, 0.08167, 0.9183, 0.08167, 0.9183, 0.08167, 0.9183, 0.08167, 0.9183, 0.08167, 0.9183, 0.08167, 0.9183, 0.08167, 0.9183, 0.08167, 0.9183, 0.08167, 0.9183, 0.08167, 0.9183, 0.08167, 0.9183, 0.08167, 0.9183, 0.08167, 0.9183, 0.08167, 0.9183, 0.08167, 0.9183, 0.08167, 0.9183, 0.08167, 0.9183, 0.08167, 0.9183, 0.08167, 0.9183, 0.08167, 0.9183, 0.08167, 0.9183, 0.08167, 0.9183, 0.08167, 0.9183, 0.08167, 0.9183, 0.08167, 0.9183, 0.08167, 0.9183, 0.08167, 0.9183, 0.08167, 0.9183, 0.08167, 0.9183, 0.08167, 0.9183, 0.08167, 0.9183, 0.08167, 0.9183, 0.08167, 0.9183, 0.08167, 0.9183, 0.08167, 0.9183, 0.08167, 0.9183, 0.08167, 0.9183, 0.08167, 0.9183, 0.08167, 0.9183, 0.08167, 0.9183, 0.08167, 0.9183, 0.08167, 0.9183, 0.08167, 0.9183, 0.08167, 0.9183, 0.08167, 0.9183, 0.08167, 0.9183, 0.08167, 0.9183, 0.08167, 0.9183, 0.08167, 0.9183, 0.08167, 0.9183, 0.08167, 0.9183, 0.08167, 0.9183, 0.08167, 0.9183, 0.08167, 0.9183, 0.08167, 0.9183, 0.08167, 0.9183, 0.08167, 0.9183, 0.08167, 0.9183, 0.08167, 0.9183, 0.08167, 0.9183, 0.08167, 0.9183, 0.08167, 0.9183, 0.08167, 0.9183, 0.08167, 0.9183, 0.08167, 0.9183, 0.08167, 0.9183, 0.08167, 0.9183, 0.08167, 0.9183, 0.08167, 0.9183, 0.08167, 0.9183, 0.08167, 0.9183, 0.08167, 0.9183, 0.08167, 0.9183, 0.08167, 0.9183, 0.08167, 0.9183, 0.08167, 0.9183, 0.08167, 0.9183, 0.08167, 0.9183, 0.08167, 0.9183, 0.08167, 0.9183, 0.08167, 0.9183, 0.08167, 0.9183, 0.08167, 0.9183, 0.08167, 0.9183, 0.08167, 0.9183, 0.08167, 0.9183, 0.08167, 0.9183, 0.08167, 0.9183, 0.08167, 0.9183, 0.08167, 0.9183, 0.08167, 0.9183, 0.08167, 0.9183, 0.08167, 0.9183, 0.08167, 0.9183, 0.08167, 0.9183, 0.08167, 0.9183, 0.08167, 0.9183, 0.08167, 0.9183, 0.08167, 0.9183, 0.08167, 0.9183, 0.08167, 0.9183, 0.08167, 0.9183, 0.08167, 0.9183, 0.08167, 0.9183, 0.08167, 0.9183, 0.08167, 0.9183, 0.08167, 0.9183, 0.08167, 0.9183, 0.08167, 0.9183, 0.08167, 0.9183, 0.08167, 0.9183, 0.08167, 0.9183, 0.08167, 0.9183, 0.08167, 0.9183, 0.08167, 0.9183, 0.08167, 0.9183, 0.08167, 0.9183, 0.08167, 0.9183, 0.08167, 0.9183, 0.08167, 0.9183, 0.08167, 0.9183, 0.08167, 0.9183, 0.08167, 0.9183, 0.08167, 0.9183, 0.08167, 0.9183, 0.08167, 0.9183, 0.08167, 0.9183, 0.08167, 0.9183, 0.08167, 0.9183, 0.08167, 0.9183, 0.08167, 0.9183, 0.08167, 0.9183, 0.08167, 0.9183, 0.08167, 0.9183, 0.08167, 0.9183, 0.08167, 0.9183, 0.08167, 0.9183, 0.08167, 0.9183, 0.08167, 0.9183, 0.08167, 0.9183, 0.08167, 0.9183, 0.08167, 0.9183, 0.08167, 0.9183, 0.08167, 0.9183, 0.08167, 0.9183, 0.08167, 0.9183, 0.08167, 0.9183, 0.08167, 0.9183, 0.08167, 0.9183, 0.08167, 0.9183, 0.08167, 0.9183, 0.08167, 0.9183, 0.08167, 0.9183, 0.08167, 0.9183, 0.08167, 0.9183, 0.07675, 0.4557, 0.07675, 0.4557, 0.07675, 0.4557, 0.07675, 0.4557, 0.07675, 0.4557, 0.07675, 0.4557, 0.07675, 0.4557, 0.07675, 0.4557, 0.07675, 0.4557, 0.07675, 0.4557, 0.07675, 0.4557, 0.07675, 0.4557, 0.07675, 0.4557, 0.07675, 0.4557, 0.07675, 0.4557, 0.07675, 0.4557, 0.07675, 0.4557, 0.07675, 0.4557, 0.07675, 0.4557, 0.07675, 0.4557, 0.07675, 0.4557, 0.07675, 0.4557, 0.07675, 0.4557, 0.07675, 0.4557, 0.07675, 0.4557, 0.07675, 0.4557, 0.07675, 0.4557, 0.07675, 0.4557, 0.07675, 0.4557, 0.07675, 0.4557, 0.07675, 0.4557, 0.07675, 0.4557, 0.08167, 0.9183, 0.08167, 0.9183, 0.08167, 0.9183, 0.08167, 0.9183, 0.08167, 0.9183, 0.08167, 0.9183, 0.08167, 0.9183, 0.08167, 0.9183, 0.08167, 0.9183, 0.08167, 0.9183, 0.08167, 0.9183, 0.08167, 0.9183, 0.08167, 0.9183, 0.08167, 0.9183, 0.08167, 0.9183, 0.08167, 0.9183, 0.08167, 0.9183, 0.08167, 0.9183, 0.08167, 0.9183, 0.08167, 0.9183, 0.08167, 0.9183, 0.08167, 0.9183, 0.08167, 0.9183, 0.08167, 0.9183, 0.08167, 0.9183, 0.08167, 0.9183, 0.08167, 0.9183, 0.08167, 0.9183, 0.08167, 0.9183, 0.08167, 0.9183, 0.08167, 0.9183, 0.08167, 0.9183, 0.08167, 0.9183, 0.08167, 0.9183, 0.08167, 0.9183, 0.08167, 0.9183, 0.08167, 0.9183, 0.08167, 0.9183, 0.08167, 0.9183, 0.08167, 0.9183, 0.08167, 0.9183, 0.08167, 0.9183, 0.08167, 0.9183, 0.08167, 0.9183, 0.08167, 0.9183, 0.08167, 0.9183, 0.08167, 0.9183, 0.08167, 0.9183, 0.08167, 0.9183, 0.08167, 0.9183, 0.08167, 0.9183, 0.08167, 0.9183, 0.08167, 0.9183, 0.08167, 0.9183, 0.08167, 0.9183, 0.08167, 0.9183, 0.08167, 0.9183, 0.08167, 0.9183, 0.08167, 0.9183, 0.08167, 0.9183, 0.08167, 0.9183, 0.08167, 0.9183, 0.08167, 0.9183, 0.08167, 0.9183, 0.08167, 0.9183, 0.08167, 0.9183, 0.08167, 0.9183, 0.08167, 0.9183, 0.08167, 0.9183, 0.08167, 0.9183, 0.08167, 0.9183, 0.08167, 0.9183, 0.08167, 0.9183, 0.08167, 0.9183, 0.08167, 0.9183, 0.08167, 0.9183, 0.08167, 0.9183, 0.08167, 0.9183, 0.08167, 0.9183, 0.08167, 0.9183, 0.08167, 0.9183, 0.08167, 0.9183, 0.08167, 0.9183, 0.08167, 0.9183, 0.08167, 0.9183, 0.08167, 0.9183, 0.08167, 0.9183, 0.08167, 0.9183, 0.08167, 0.9183, 0.08167, 0.9183, 0.08167, 0.9183, 0.08167, 0.9183, 0.08167, 0.9183, 0.08167, 0.9183, 0.08167, 0.9183, 0.08167, 0.9183, 0.08167, 0.9183, 0.08167, 0.9183, 0.08167, 0.9183, 0.08167, 0.9183, 0.08167, 0.9183, 0.08167, 0.9183, 0.08167, 0.9183, 0.08167, 0.9183, 0.08167, 0.9183, 0.08167, 0.9183, 0.08167, 0.9183, 0.08167, 0.9183, 0.08167, 0.9183, 0.08167, 0.9183, 0.08167, 0.9183, 0.08167, 0.9183, 0.08167, 0.9183, 0.08167, 0.9183, 0.08167, 0.9183, 0.08167, 0.9183, 0.08167, 0.9183, 0.08167, 0.9183, 0.08167, 0.9183, 0.08167, 0.9183, 0.08167, 0.9183, 0.08167, 0.9183, 0.08167, 0.9183, 0.08167, 0.9183, 0.08167, 0.9183, 0.08167, 0.9183, 0.08167, 0.9183, 0.08167, 0.9183, 0.08167, 0.9183, 0.08167, 0.9183, 0.08167, 0.9183, 0.08167, 0.9183, 0.08167, 0.9183, 0.08167, 0.9183, 0.08167, 0.9183, 0.08167, 0.9183, 0.08167, 0.9183, 0.08167, 0.9183, 0.08167, 0.9183, 0.08167, 0.9183, 0.08167, 0.9183, 0.08167, 0.9183, 0.08167, 0.9183, 0.08167, 0.9183, 0.08167, 0.9183, 0.08167, 0.9183, 0.08167, 0.9183, 0.08167, 0.9183, 0.08167, 0.9183, 0.08167, 0.9183, 0.08167, 0.9183, 0.08167, 0.9183, 0.08167, 0.9183, 0.08167, 0.9183, 0.08167, 0.9183, 0.08167, 0.9183, 0.08167, 0.9183, 0.08167, 0.9183, 0.08167, 0.9183, 0.08167, 0.9183, 0.08167, 0.9183, 0.08167, 0.9183, 0.08167, 0.9183, 0.08167, 0.9183, 0.08167, 0.9183, 0.08167, 0.9183, 0.08167, 0.9183, 0.08167, 0.9183, 0.08167, 0.9183, 0.08167, 0.9183, 0.08167, 0.9183, 0.08167, 0.9183, 0.08167, 0.9183, 0.08167, 0.9183, 0.08167, 0.9183, 0.08167, 0.9183, 0.08167, 0.9183, 0.08167, 0.9183, 0.08167, 0.9183, 0.08167, 0.9183, 0.08167, 0.9183, 0.08167, 0.9183, 0.08167, 0.9183, 0.08167, 0.9183, 0.08167, 0.9183, 0.08167, 0.9183, 0.08167, 0.9183, 0.08167, 0.9183, 0.08167, 0.9183, 0.08167, 0.9183, 0.08167, 0.9183, 0.08167, 0.9183, 0.08167, 0.9183, 0.08167, 0.9183, 0.08167, 0.9183, 0.08167, 0.9183, 0.08167, 0.9183, 0.08167, 0.9183, 0.08167, 0.9183, 0.08167, 0.9183, 0.08167, 0.9183, 0.08167, 0.9183, 0.08167, 0.9183, 0.08167, 0.9183, 0.08167, 0.9183, 0.08167, 0.9183, 0.08167, 0.9183, 0.08167, 0.9183, 0.08167, 0.9183, 0.08167, 0.9183, 0.08167, 0.9183, 0.08167, 0.9183, 0.08167, 0.9183, 0.08167, 0.9183, 0.08167, 0.9183, 0.08167, 0.9183, 0.08167, 0.9183, 0.08167, 0.9183, 0.08167, 0.9183, 0.08167, 0.9183, 0.08167, 0.9183, 0.08167, 0.9183, 0.08167, 0.9183, 0.08167, 0.9183, 0.08167, 0.9183, 0.08167, 0.9183, 0.08167, 0.9183, 0.08167, 0.9183, 0.08167, 0.9183, 0.08167, 0.9183, 0.08167, 0.9183, 0.08167, 0.9183, 0.08167, 0.9183, 0.08167, 0.9183, 0.08167, 0.9183, 0.08167, 0.9183, 0.08167, 0.9183, 0.08167, 0.9183, 0.08167, 0.9183, 0.08167, 0.9183, 0.08167, 0.9183, 0.08167, 0.9183, 0.08167, 0.9183, 0.08167, 0.9183, 0.08167, 0.9183, 0.08167, 0.9183, 0.08167, 0.9183, 0.08167, 0.9183, 0.08167, 0.9183, 0.08167, 0.9183, 0.08167, 0.9183, 0.08167, 0.9183, 0.08167, 0.9183, 0.08167, 0.9183, 0.08167, 0.9183, 0.08167, 0.9183, 0.08167, 0.9183, 0.08167, 0.9183, 0.08167, 0.9183, 0.08167, 0.9183, 0.08167, 0.9183, 0.08167, 0.9183, 0.08167, 0.9183, 0.08167, 0.9183, 0.08167, 0.9183, 0.08167, 0.9183, 0.08167, 0.9183, 0.08167, 0.9183, 0.08167, 0.9183, 0.08167, 0.9183, 0.08167, 0.9183, 0.08167, 0.9183, 0.08167, 0.9183, 0.08167, 0.9183, 0.08167, 0.9183, 0.08167, 0.9183, 0.08167, 0.9183, 0.08167, 0.9183, 0.08167, 0.9183, 0.08167, 0.9183, 0.08167, 0.9183, 0.08167, 0.9183, 0.08167, 0.9183, 0.08167, 0.9183, 0.08167, 0.9183, 0.08167, 0.9183, 0.08167, 0.9183, 0.08167, 0.9183, 0.08167, 0.9183, 0.08167, 0.9183, 0.08167, 0.9183, 0.08167, 0.9183, 0.08167, 0.9183, 0.08167, 0.9183, 0.08167, 0.9183, 0.08167, 0.9183, 0.08167, 0.9183, 0.08167, 0.9183, 0.08167, 0.9183, 0.08167, 0.9183, 0.08167, 0.9183, 0.08167, 0.9183, 0.08167, 0.9183, 0.08167, 0.9183, 0.08167, 0.9183, 0.08167, 0.9183, 0.08167, 0.9183, 0.08167, 0.9183, 0.08167, 0.9183, 0.08167, 0.9183, 0.08167, 0.9183, 0.08167, 0.9183, 0.08167, 0.9183, 0.08167, 0.9183, 0.08167, 0.9183, 0.08167, 0.9183, 0.08167, 0.9183, 0.08167, 0.9183, 0.08167, 0.9183, 0.08167, 0.9183, 0.08167, 0.9183, 0.08167, 0.9183, 0.08167, 0.9183, 0.08167, 0.9183, 0.08167, 0.9183, 0.08167, 0.9183, 0.08167, 0.9183, 0.08167, 0.9183, 0.08167, 0.9183, 0.08167, 0.9183, 0.08167, 0.9183, 0.08167, 0.9183, 0.08167, 0.9183, 0.08167, 0.9183, 0.08167, 0.9183, 0.08167, 0.9183, 0.08167, 0.9183, 0.08167, 0.9183, 0.08167, 0.9183, 0.08167, 0.9183, 0.08167, 0.9183, 0.08167, 0.9183, 0.08167, 0.9183, 0.08167, 0.9183, 0.08167, 0.9183, 0.08167, 0.9183, 0.08167, 0.9183, 0.08167, 0.9183, 0.08167, 0.9183, 0.08167, 0.9183, 0.08167, 0.9183, 0.08167, 0.9183, 0.08167, 0.9183, 0.08167, 0.9183, 0.08167, 0.9183, 0.08167, 0.9183, 0.08167, 0.9183, 0.08167, 0.9183, 0.08167, 0.9183, 0.08167, 0.9183, 0.08167, 0.9183, 0.08167, 0.9183, 0.08167, 0.9183, 0.08167, 0.9183, 0.08167, 0.9183, 0.08167, 0.9183, 0.08167, 0.9183, 0.08167, 0.9183, 0.08167, 0.9183, 0.08167, 0.9183, 0.08167, 0.9183, 0.08167, 0.9183, 0.08167, 0.9183, 0.08167, 0.9183, 0.08167, 0.9183, 0.08167, 0.9183, 0.08167, 0.9183, 0.08167, 0.9183, 0.08167, 0.9183, 0.08167, 0.9183, 0.08167, 0.9183, 0.08167, 0.9183, 0.08167, 0.9183, 0.08167, 0.9183, 0.08167, 0.9183, 0.08167, 0.9183, 0.08167, 0.9183, 0.08167, 0.9183, 0.08167, 0.9183, 0.08167, 0.9183, 0.08167, 0.9183, 0.08167, 0.9183, 0.08167, 0.9183, 0.08167, 0.9183, 0.08167, 0.9183, 0.08167, 0.9183, 0.08167, 0.9183, 0.08167, 0.9183, 0.08167, 0.9183, 0.08167, 0.9183, 0.08167, 0.9183, 0.08167, 0.9183, 0.08167, 0.9183, 0.08167, 0.9183, 0.08167, 0.9183, 0.08167, 0.9183, 0.08167, 0.9183, 0.08167, 0.9183, 0.08167, 0.9183, 0.08167, 0.9183, 0.08167, 0.9183, 0.08167, 0.9183, 0.08167, 0.9183, 0.08167, 0.9183, 0.08167, 0.9183, 0.08167, 0.9183, 0.08167, 0.9183, 0.08167, 0.9183, 0.08167, 0.9183, 0.08167, 0.9183, 0.08167, 0.9183, 0.08167, 0.9183, 0.08167, 0.9183, 0.08167, 0.9183, 0.08167, 0.9183, 0.08167, 0.9183, 0.08167, 0.9183, 0.08167, 0.9183, 0.08167, 0.9183, 0.08167, 0.9183, 0.08167, 0.9183, 0.08167, 0.9183, 0.08167, 0.9183, 0.08167, 0.9183, 0.08167, 0.9183, 0.08167, 0.9183, 0.08167, 0.9183, 0.08167, 0.9183, 0.08167, 0.9183, 0.08167, 0.9183, 0.08167, 0.9183, 0.08167, 0.9183, 0.08167, 0.9183, 0.08167, 0.9183, 0.08167, 0.9183, 0.08167, 0.9183, 0.08167, 0.9183, 0.08167, 0.9183, 0.08167, 0.9183, 0.08167, 0.9183, 0.08167, 0.9183, 0.08167, 0.9183, 0.08167, 0.9183, 0.08167, 0.9183, 0.08167, 0.9183, 0.08167, 0.9183, 0.08167, 0.9183, 0.08167, 0.9183, 0.08167, 0.9183, 0.08167, 0.9183, 0.08167, 0.9183, 0.08167, 0.9183, 0.08167, 0.9183, 0.08167, 0.9183, 0.08167, 0.9183, 0.08167, 0.9183, 0.08167, 0.9183, 0.08167, 0.9183, 0.08167, 0.9183, 0.08167, 0.9183, 0.08167, 0.9183, 0.08167, 0.9183, 0.08167, 0.9183, 0.08167, 0.9183, 0.08167, 0.9183, 0.08167, 0.9183, 0.08167, 0.9183, 0.08167, 0.9183, 0.08167, 0.9183, 0.08167, 0.9183, 0.08167, 0.9183, 0.08167, 0.9183, 0.08167, 0.9183, 0.08167, 0.9183, 0.08167, 0.9183, 0.08167, 0.9183, 0.08167, 0.9183, 0.08167, 0.9183, 0.08167, 0.9183, 0.08167, 0.9183, 0.08167, 0.9183, 0.08167, 0.9183, 0.08167, 0.9183, 0.08167, 0.9183, 0.08167, 0.9183, 0.08167, 0.9183, 0.08167, 0.9183, 0.08167, 0.9183, 0.08167, 0.9183, 0.08167, 0.9183, 0.08167, 0.9183, 0.08167, 0.9183, 0.08167, 0.9183, 0.08167, 0.9183, 0.08167, 0.9183, 0.08167, 0.9183, 0.08167, 0.9183, 0.08167, 0.9183, 0.08167, 0.9183, 0.08167, 0.9183, 0.08167, 0.9183, 0.08167, 0.9183, 0.08167, 0.9183, 0.08167, 0.9183, 0.08167, 0.9183, 0.08167, 0.9183, 0.08167, 0.9183, 0.08167, 0.9183, 0.08167, 0.9183, 0.08167, 0.9183, 0.08167, 0.9183, 0.08167, 0.9183, 0.08167, 0.9183, 0.08167, 0.9183, 0.08167, 0.9183, 0.08167, 0.9183, 0.08167, 0.9183, 0.08167, 0.9183, 0.08167, 0.9183, 0.08167, 0.9183, 0.08167, 0.9183, 0.08167, 0.9183, 0.08167, 0.9183, 0.08167, 0.9183, 0.08167, 0.9183, 0.08167, 0.9183, 0.08167, 0.9183, 0.08167, 0.9183, 0.08167, 0.9183, 0.08167, 0.9183, 0.08167, 0.9183, 0.08167, 0.9183, 0.08167, 0.9183, 0.08167, 0.9183, 0.08167, 0.9183, 0.08167, 0.9183, 0.08167, 0.9183, 0.08167, 0.9183, 0.08167, 0.9183, 0.08167, 0.9183, 0.08167, 0.9183, 0.08167, 0.9183, 0.08167, 0.9183, 0.08167, 0.9183, 0.08167, 0.9183, 0.08167, 0.9183, 0.08167, 0.9183, 0.08167, 0.9183, 0.08167, 0.9183, 0.08167, 0.9183, 0.08167, 0.9183, 0.08167, 0.9183, 0.08167, 0.9183, 0.08167, 0.9183, 0.08167, 0.9183, 0.08167, 0.9183, 0.08167, 0.9183, 0.08167, 0.9183, 0.08167, 0.9183, 0.08167, 0.9183, 0.08167, 0.9183, 0.08167, 0.9183, 0.08167, 0.9183, 0.08167, 0.9183, 0.08167, 0.9183, 0.08167, 0.9183, 0.08167, 0.9183, 0.08167, 0.9183, 0.08167, 0.9183, 0.08167, 0.9183, 0.08167, 0.9183, 0.08167, 0.9183, 0.08167, 0.9183, 0.08167, 0.9183, 0.08167, 0.9183, 0.08167, 0.9183, 0.08167, 0.9183, 0.08167, 0.9183, 0.08167, 0.9183, 0.08167, 0.9183, 0.08167, 0.9183, 0.08167, 0.9183, 0.08167, 0.9183, 0.08167, 0.9183, 0.08167, 0.9183, 0.08167, 0.9183, 0.08167, 0.9183, 0.08167, 0.9183, 0.08167, 0.9183, 0.08167, 0.9183, 0.08167, 0.9183, 0.08167, 0.9183, 0.08167, 0.9183, 0.08167, 0.9183, 0.08167, 0.9183, 0.08167, 0.9183, 0.08167, 0.9183, 0.08167, 0.9183, 0.08167, 0.9183, 0.08167, 0.9183, 0.08167, 0.9183, 0.08167, 0.9183, 0.08167, 0.9183, 0.08167, 0.9183, 0.08167, 0.9183, 0.08167, 0.9183, 0.08167, 0.9183, 0.08167, 0.9183, 0.08167, 0.9183, 0.08167, 0.9183, 0.08167, 0.9183, 0.08167, 0.9183, 0.08167, 0.9183, 0.08167, 0.9183, 0.08167, 0.9183, 0.08167, 0.9183, 0.08167, 0.9183, 0.08167, 0.9183, 0.08167, 0.9183, 0.08167, 0.9183, 0.08167, 0.9183, 0.08167, 0.9183, 0.08167, 0.9183, 0.08167, 0.9183, 0.08167, 0.9183, 0.08167, 0.9183, 0.08167, 0.9183, 0.08167, 0.9183, 0.08167, 0.9183, 0.08167, 0.9183, 0.08167, 0.9183, 0.08167, 0.9183, 0.08167, 0.9183, 0.08167, 0.9183, 0.08167, 0.9183, 0.08167, 0.9183, 0.08167, 0.9183, 0.08167, 0.9183, 0.08167, 0.9183, 0.08167, 0.9183, 0.08167, 0.9183])
me_circle_001.materials.append(mat_material)
me_circle_001.use_remesh_fix_poles = True
me_circle_001.use_remesh_preserve_attributes = False
me_circle_001.update()
me_circle_002 = bpy.data.meshes.new('Circle.002')
me_circle_002.from_pydata([(0.05313, -0.1137, 0.3922), (-0.05313, -0.1137, 0.3922), (-0.05313, -0.1137, 0.2553), (0.05313, -0.1137, 0.2553), (-0.05313, -0.1571, 0.2553), (1.088e-08, -0.1571, 0.2222), (1.088e-08, -0.1137, 0.4253), (-0.09358, -0.1571, 0.3238), (0.09358, -0.1137, 0.3238), (0.09358, -0.1571, 0.3238), (-0.09358, -0.1137, 0.3238), (-0.05313, -0.1571, 0.3922), (1.088e-08, -0.1137, 0.2222), (0.05313, -0.1571, 0.3922), (1.088e-08, -0.1571, 0.4253), (0.04567, -0.156, 0.2649), (0.05313, -0.1571, 0.2553), (1.107e-08, -0.1695, 0.4163), (-0.04844, -0.1695, 0.2614), (1.107e-08, -0.1695, 0.2312), (-0.04844, -0.1695, 0.3862), (-0.08533, -0.1695, 0.3238), (0.04844, -0.1695, 0.2614), (0.08533, -0.1695, 0.3238), (0.04844, -0.1695, 0.3862), (0.08533, -0.2445, 0.3238), (-0.08533, -0.2445, 0.3238), (1.107e-08, -0.2445, 0.2312), (0.04844, -0.2445, 0.3862), (-0.04844, -0.2445, 0.2614), (0.04844, -0.2445, 0.2614), (-0.04844, -0.2445, 0.3862), (1.107e-08, -0.2445, 0.4163), (1.111e-08, -0.156, 0.411), (0.04567, -0.156, 0.3826), (0.08045, -0.156, 0.3238), (-0.04567, -0.156, 0.2649), (1.111e-08, -0.156, 0.2365), (-0.08045, -0.156, 0.3238), (-0.04567, -0.156, 0.3826), (0.04567, -0.1697, 0.2649), (0.08045, -0.1697, 0.3238), (-0.04567, -0.1697, 0.2649), (-0.08045, -0.1697, 0.3238), (1.111e-08, -0.1697, 0.411), (0.04567, -0.1697, 0.3826), (1.111e-08, -0.1697, 0.2365), (-0.04567, -0.1697, 0.3826), (0.03973, -0.2445, 0.3238), (-0.03973, -0.2445, 0.3238), (1.222e-08, -0.2445, 0.2807), (0.02255, -0.2445, 0.3528), (-0.02255, -0.2445, 0.2947), (0.02255, -0.2445, 0.2947), (-0.02255, -0.2445, 0.3528), (1.222e-08, -0.2445, 0.3669), (0.03973, -0.252, 0.3238), (-0.03973, -0.252, 0.3238), (1.773e-08, -0.252, 0.2807), (0.02255, -0.252, 0.3528), (-0.02255, -0.252, 0.2947), (0.02255, -0.252, 0.2947), (-0.02255, -0.252, 0.3528), (1.773e-08, -0.252, 0.3669), (0.03267, -0.252, 0.3238), (-0.03267, -0.252, 0.3238), (1.787e-08, -0.252, 0.2883), (0.01855, -0.252, 0.3477), (-0.01855, -0.252, 0.2999), (0.01855, -0.252, 0.2999), (-0.01855, -0.252, 0.3477), (1.787e-08, -0.252, 0.3592), (0.03267, -0.2585, 0.3238), (-0.01437, -0.2585, 0.3238), (3.044e-08, -0.2585, 0.2883), (0.007762, -0.2585, 0.3349), (-0.007762, -0.2585, 0.3126), (0.007762, -0.2585, 0.3126), (-0.007762, -0.2585, 0.3349), (4.373e-08, -0.2585, 0.3398), (0.01437, -0.2585, 0.3238), (0.01855, -0.2585, 0.3477), (-0.03267, -0.2585, 0.3238), (-0.01855, -0.2585, 0.2999), (4.373e-08, -0.2585, 0.3077), (0.01855, -0.2585, 0.2999), (-0.01855, -0.2585, 0.3477), (3.044e-08, -0.2585, 0.3592), (0.01437, -0.2951, 0.3238), (-0.01437, -0.2951, 0.3238), (8.325e-08, -0.2951, 0.3077), (8.325e-08, -0.2951, 0.3398), (0.007762, -0.2951, 0.3349), (-0.007762, -0.2951, 0.3126), (0.007762, -0.2951, 0.3126), (-0.007762, -0.2951, 0.3349)], [], [(1, 11, 14, 6), (0, 13, 9, 8), (6, 14, 13, 0), (3, 16, 5, 12), (10, 7, 11, 1), (2, 4, 7, 10), (8, 9, 16, 3), (12, 5, 4, 2), (46, 19, 18, 42), (41, 23, 22, 40), (44, 17, 24, 45), (45, 24, 23, 41), (22, 30, 27, 19), (19, 27, 29, 18), (20, 31, 32, 17), (18, 29, 26, 21), (42, 18, 21, 43), (40, 22, 19, 46), (47, 20, 17, 44), (43, 21, 20, 47), (29, 52, 49, 26), (25, 48, 53, 30), (27, 50, 52, 29), (31, 54, 55, 32), (21, 26, 31, 20), (24, 28, 25, 23), (17, 32, 28, 24), (23, 25, 30, 22), (7, 38, 39, 11), (11, 39, 33, 14), (16, 15, 37, 5), (4, 36, 38, 7), (13, 34, 35, 9), (14, 33, 34, 13), (9, 35, 15, 16), (5, 37, 36, 4), (38, 43, 47, 39), (39, 47, 44, 33), (15, 40, 46, 37), (36, 42, 43, 38), (34, 45, 41, 35), (33, 44, 45, 34), (35, 41, 40, 15), (37, 46, 42, 36), (49, 57, 62, 54), (55, 63, 59, 51), (52, 60, 57, 49), (48, 56, 61, 53), (32, 55, 51, 28), (26, 49, 54, 31), (30, 53, 50, 27), (28, 51, 48, 25), (60, 68, 65, 57), (56, 64, 69, 61), (58, 66, 68, 60), (62, 70, 71, 63), (53, 61, 58, 50), (51, 59, 56, 48), (54, 62, 63, 55), (50, 58, 60, 52), (67, 81, 72, 64), (69, 85, 74, 66), (65, 82, 86, 70), (71, 87, 81, 67), (63, 71, 67, 59), (57, 65, 70, 62), (61, 69, 66, 58), (59, 67, 64, 56), (80, 88, 94, 77), (84, 90, 93, 76), (79, 91, 92, 75), (75, 92, 88, 80), (70, 86, 87, 71), (66, 74, 83, 68), (64, 72, 85, 69), (68, 83, 82, 65), (80, 72, 81, 75), (73, 82, 83, 76), (84, 74, 85, 77), (77, 85, 72, 80), (78, 86, 82, 73), (76, 83, 74, 84), (79, 87, 86, 78), (75, 81, 87, 79), (76, 93, 89, 73), (78, 95, 91, 79), (73, 89, 95, 78), (77, 94, 90, 84)])
_uv = me_circle_002.uv_layers.new(name='UVMap')
_uv.uv.foreach_set('vector', [0.08167, 0.9183, 0.08167, 0.9183, 0.08167, 0.9183, 0.08167, 0.9183, 0.08167, 0.9183, 0.08167, 0.9183, 0.08167, 0.9183, 0.08167, 0.9183, 0.08167, 0.9183, 0.08167, 0.9183, 0.08167, 0.9183, 0.08167, 0.9183, 0.08167, 0.9183, 0.08167, 0.9183, 0.08167, 0.9183, 0.08167, 0.9183, 0.08167, 0.9183, 0.08167, 0.9183, 0.08167, 0.9183, 0.08167, 0.9183, 0.08167, 0.9183, 0.08167, 0.9183, 0.08167, 0.9183, 0.08167, 0.9183, 0.08167, 0.9183, 0.08167, 0.9183, 0.08167, 0.9183, 0.08167, 0.9183, 0.08167, 0.9183, 0.08167, 0.9183, 0.08167, 0.9183, 0.08167, 0.9183, 0.08167, 0.9183, 0.08167, 0.9183, 0.08167, 0.9183, 0.08167, 0.9183, 0.08167, 0.9183, 0.08167, 0.9183, 0.08167, 0.9183, 0.08167, 0.9183, 0.08167, 0.9183, 0.08167, 0.9183, 0.08167, 0.9183, 0.08167, 0.9183, 0.08167, 0.9183, 0.08167, 0.9183, 0.08167, 0.9183, 0.08167, 0.9183, 0.08167, 0.9183, 0.08167, 0.9183, 0.08167, 0.9183, 0.08167, 0.9183, 0.08167, 0.9183, 0.08167, 0.9183, 0.08167, 0.9183, 0.08167, 0.9183, 0.08167, 0.9183, 0.08167, 0.9183, 0.08167, 0.9183, 0.08167, 0.9183, 0.08167, 0.9183, 0.08167, 0.9183, 0.08167, 0.9183, 0.08167, 0.9183, 0.08167, 0.9183, 0.08167, 0.9183, 0.08167, 0.9183, 0.08167, 0.9183, 0.08167, 0.9183, 0.08167, 0.9183, 0.08167, 0.9183, 0.08167, 0.9183, 0.08167, 0.9183, 0.08167, 0.9183, 0.08167, 0.9183, 0.08167, 0.9183, 0.08167, 0.9183, 0.08167, 0.9183, 0.08167, 0.9183, 0.08167, 0.9183, 0.08167, 0.9183, 0.08167, 0.9183, 0.08167, 0.9183, 0.08167, 0.9183, 0.08167, 0.9183, 0.08167, 0.9183, 0.08167, 0.9183, 0.08167, 0.9183, 0.08167, 0.9183, 0.08167, 0.9183, 0.08167, 0.9183, 0.08167, 0.9183, 0.08167, 0.9183, 0.08167, 0.9183, 0.08167, 0.9183, 0.08167, 0.9183, 0.08167, 0.9183, 0.08167, 0.9183, 0.08167, 0.9183, 0.08167, 0.9183, 0.08167, 0.9183, 0.08167, 0.9183, 0.08167, 0.9183, 0.08167, 0.9183, 0.08167, 0.9183, 0.08167, 0.9183, 0.08167, 0.9183, 0.08167, 0.9183, 0.08167, 0.9183, 0.08167, 0.9183, 0.08167, 0.9183, 0.08167, 0.9183, 0.08167, 0.9183, 0.08167, 0.9183, 0.08167, 0.9183, 0.08167, 0.9183, 0.08167, 0.9183, 0.08167, 0.9183, 0.08167, 0.9183, 0.08167, 0.9183, 0.08167, 0.9183, 0.08167, 0.9183, 0.08167, 0.9183, 0.08167, 0.9183, 0.08167, 0.9183, 0.08167, 0.9183, 0.08167, 0.9183, 0.08167, 0.9183, 0.08167, 0.9183, 0.08167, 0.9183, 0.08167, 0.9183, 0.08167, 0.9183, 0.08167, 0.9183, 0.08167, 0.9183, 0.08167, 0.9183, 0.08167, 0.9183, 0.08167, 0.9183, 0.08167, 0.9183, 0.08167, 0.9183, 0.08167, 0.9183, 0.08167, 0.9183, 0.08167, 0.9183, 0.08167, 0.9183, 0.08167, 0.9183, 0.07675, 0.4557, 0.07675, 0.4557, 0.07675, 0.4557, 0.07675, 0.4557, 0.07675, 0.4557, 0.07675, 0.4557, 0.07675, 0.4557, 0.07675, 0.4557, 0.07675, 0.4557, 0.07675, 0.4557, 0.07675, 0.4557, 0.07675, 0.4557, 0.07675, 0.4557, 0.07675, 0.4557, 0.07675, 0.4557, 0.07675, 0.4557, 0.07675, 0.4557, 0.07675, 0.4557, 0.07675, 0.4557, 0.07675, 0.4557, 0.07675, 0.4557, 0.07675, 0.4557, 0.07675, 0.4557, 0.07675, 0.4557, 0.07675, 0.4557, 0.07675, 0.4557, 0.07675, 0.4557, 0.07675, 0.4557, 0.07675, 0.4557, 0.07675, 0.4557, 0.07675, 0.4557, 0.07675, 0.4557, 0.08167, 0.9183, 0.08167, 0.9183, 0.08167, 0.9183, 0.08167, 0.9183, 0.08167, 0.9183, 0.08167, 0.9183, 0.08167, 0.9183, 0.08167, 0.9183, 0.08167, 0.9183, 0.08167, 0.9183, 0.08167, 0.9183, 0.08167, 0.9183, 0.08167, 0.9183, 0.08167, 0.9183, 0.08167, 0.9183, 0.08167, 0.9183, 0.08167, 0.9183, 0.08167, 0.9183, 0.08167, 0.9183, 0.08167, 0.9183, 0.08167, 0.9183, 0.08167, 0.9183, 0.08167, 0.9183, 0.08167, 0.9183, 0.08167, 0.9183, 0.08167, 0.9183, 0.08167, 0.9183, 0.08167, 0.9183, 0.08167, 0.9183, 0.08167, 0.9183, 0.08167, 0.9183, 0.08167, 0.9183, 0.08167, 0.9183, 0.08167, 0.9183, 0.08167, 0.9183, 0.08167, 0.9183, 0.08167, 0.9183, 0.08167, 0.9183, 0.08167, 0.9183, 0.08167, 0.9183, 0.08167, 0.9183, 0.08167, 0.9183, 0.08167, 0.9183, 0.08167, 0.9183, 0.08167, 0.9183, 0.08167, 0.9183, 0.08167, 0.9183, 0.08167, 0.9183, 0.08167, 0.9183, 0.08167, 0.9183, 0.08167, 0.9183, 0.08167, 0.9183, 0.08167, 0.9183, 0.08167, 0.9183, 0.08167, 0.9183, 0.08167, 0.9183, 0.08167, 0.9183, 0.08167, 0.9183, 0.08167, 0.9183, 0.08167, 0.9183, 0.08167, 0.9183, 0.08167, 0.9183, 0.08167, 0.9183, 0.08167, 0.9183, 0.08167, 0.9183, 0.08167, 0.9183, 0.08167, 0.9183, 0.08167, 0.9183, 0.08167, 0.9183, 0.08167, 0.9183, 0.08167, 0.9183, 0.08167, 0.9183, 0.08167, 0.9183, 0.08167, 0.9183, 0.08167, 0.9183, 0.08167, 0.9183, 0.08167, 0.9183, 0.08167, 0.9183, 0.08167, 0.9183, 0.08167, 0.9183, 0.08167, 0.9183, 0.08167, 0.9183, 0.08167, 0.9183, 0.08167, 0.9183, 0.08167, 0.9183, 0.08167, 0.9183, 0.08167, 0.9183, 0.08167, 0.9183, 0.08167, 0.9183, 0.08167, 0.9183, 0.08167, 0.9183, 0.08167, 0.9183, 0.08167, 0.9183, 0.08167, 0.9183, 0.08167, 0.9183, 0.08167, 0.9183, 0.08167, 0.9183, 0.08167, 0.9183, 0.08167, 0.9183, 0.08167, 0.9183, 0.08167, 0.9183, 0.08167, 0.9183, 0.08167, 0.9183, 0.08167, 0.9183, 0.08167, 0.9183, 0.08167, 0.9183, 0.08167, 0.9183, 0.08167, 0.9183, 0.08167, 0.9183, 0.08167, 0.9183, 0.08167, 0.9183, 0.08167, 0.9183, 0.08167, 0.9183, 0.08167, 0.9183, 0.08167, 0.9183, 0.08167, 0.9183, 0.08167, 0.9183, 0.08167, 0.9183, 0.08167, 0.9183, 0.08167, 0.9183, 0.08167, 0.9183, 0.08167, 0.9183, 0.08167, 0.9183, 0.08167, 0.9183, 0.08167, 0.9183, 0.08167, 0.9183, 0.08167, 0.9183, 0.08167, 0.9183, 0.08167, 0.9183, 0.08167, 0.9183, 0.08167, 0.9183, 0.08167, 0.9183, 0.08167, 0.9183, 0.08167, 0.9183, 0.08167, 0.9183, 0.08167, 0.9183, 0.08167, 0.9183, 0.08167, 0.9183, 0.08167, 0.9183, 0.08167, 0.9183, 0.08167, 0.9183, 0.08167, 0.9183, 0.08167, 0.9183, 0.08167, 0.9183, 0.08167, 0.9183, 0.08167, 0.9183, 0.08167, 0.9183, 0.08167, 0.9183, 0.08167, 0.9183, 0.08167, 0.9183, 0.08167, 0.9183, 0.08167, 0.9183, 0.08167, 0.9183, 0.08167, 0.9183, 0.08167, 0.9183, 0.08167, 0.9183, 0.08167, 0.9183, 0.08167, 0.9183, 0.08167, 0.9183, 0.08167, 0.9183, 0.08167, 0.9183, 0.08167, 0.9183, 0.08167, 0.9183, 0.08167, 0.9183, 0.08167, 0.9183, 0.08167, 0.9183, 0.08167, 0.9183, 0.08167, 0.9183, 0.08167, 0.9183, 0.08167, 0.9183, 0.08167, 0.9183, 0.08167, 0.9183, 0.08167, 0.9183, 0.08167, 0.9183, 0.08167, 0.9183, 0.08167, 0.9183])
me_circle_002.materials.append(mat_material)
me_circle_002.use_remesh_fix_poles = True
me_circle_002.use_remesh_preserve_attributes = False
me_circle_002.update()
me_circle_003 = bpy.data.meshes.new('Circle.003')
me_circle_003.from_pydata([(0.1137, 0.05247, 0.378), (0.1137, -0.05247, 0.378), (0.1137, -0.05247, 0.2695), (0.1137, 0.05247, 0.2695), (0.1137, 0.07907, 0.3238), (0.1137, -0.07907, 0.3238), (0.1137, 2.662e-09, 0.4039), (0.1137, 2.662e-09, 0.2436), (0.1476, 0.06015, 0.3238), (0.1476, 0.03976, 0.3654), (0.1476, 2.032e-09, 0.385), (0.1476, -0.06015, 0.3238), (0.1476, -0.03976, 0.2822), (0.1476, 2.662e-09, 0.2625), (0.1476, 0.03976, 0.2822), (0.1476, -0.03976, 0.3654), (0.1476, 0.07907, 0.3238), (0.1476, 0.05247, 0.378), (0.1476, 2.662e-09, 0.4039), (0.1476, -0.07907, 0.3238), (0.1476, -0.05247, 0.2695), (0.1476, 2.662e-09, 0.2436), (0.1476, 0.05247, 0.2695), (0.1476, -0.05247, 0.378), (0.1723, 0.06015, 0.3238), (0.1723, -0.03952, 0.3238), (0.1723, 2.662e-09, 0.2625), (0.1723, 1.689e-09, 0.3643), (0.1723, 0.0259, 0.3515), (0.1723, -0.0259, 0.296), (0.1723, 0.0259, 0.296), (0.1723, -0.0259, 0.3515), (0.1723, 0.03952, 0.3238), (0.1723, 0.03976, 0.3654), (0.1723, 2.032e-09, 0.385), (0.1723, -0.06015, 0.3238), (0.1723, -0.03976, 0.2822), (0.1723, 1.975e-09, 0.2832), (0.1723, 0.03976, 0.2822), (0.1723, -0.03976, 0.3654), (0.19, 0.03952, 0.3238), (0.19, -0.03952, 0.3238), (0.19, 1.975e-09, 0.3088), (0.19, 2.54e-09, 0.3387), (0.19, 0.008721, 0.3344), (0.19, -0.008721, 0.3131), (0.19, 0.008721, 0.3131), (0.19, -0.008721, 0.3344), (0.19, 0.01394, 0.3238), (0.19, 0.0259, 0.3515), (0.19, 1.689e-09, 0.3643), (0.19, -0.01394, 0.3238), (0.19, -0.0259, 0.296), (0.19, 1.975e-09, 0.2832), (0.19, 0.0259, 0.296), (0.19, -0.0259, 0.3515), (0.2219, 1.515e-15, 0.3238), (0.2219, 0.01394, 0.3238), (0.2219, -0.01394, 0.3238), (0.2219, 1.975e-09, 0.3088), (0.2219, 2.54e-09, 0.3387), (0.2219, 0.008721, 0.3344), (0.2219, -0.008721, 0.3131), (0.2219, 0.008721, 0.3131), (0.2219, -0.008721, 0.3344)], [], [(6, 18, 17, 0), (4, 16, 22, 3), (2, 20, 19, 5), (15, 39, 34, 10), (12, 36, 35, 11), (10, 34, 33, 9), (11, 35, 39, 15), (1, 23, 18, 6), (3, 22, 21, 7), (7, 21, 20, 2), (0, 17, 16, 4), (5, 19, 23, 1), (8, 16, 17, 9), (9, 17, 18, 10), (11, 19, 20, 12), (13, 21, 22, 14), (14, 22, 16, 8), (15, 23, 19, 11), (10, 18, 23, 15), (12, 20, 21, 13), (28, 49, 40, 32), (30, 54, 53, 37), (37, 53, 52, 29), (31, 55, 50, 27), (13, 26, 36, 12), (14, 38, 26, 13), (9, 33, 24, 8), (8, 24, 38, 14), (32, 24, 33, 28), (28, 33, 34, 27), (25, 35, 36, 29), (37, 26, 38, 30), (30, 38, 24, 32), (31, 39, 35, 25), (27, 34, 39, 31), (29, 36, 26, 37), (47, 64, 60, 43), (45, 62, 58, 51), (43, 60, 61, 44), (51, 58, 64, 47), (32, 40, 54, 30), (25, 41, 55, 31), (27, 50, 49, 28), (29, 52, 41, 25), (48, 40, 49, 44), (44, 49, 50, 43), (51, 41, 52, 45), (42, 53, 54, 46), (46, 54, 40, 48), (47, 55, 41, 51), (43, 50, 55, 47), (45, 52, 53, 42), (56, 60, 64, 58), (59, 56, 58, 62), (63, 57, 56, 59), (57, 61, 60, 56), (42, 59, 62, 45), (46, 63, 59, 42), (44, 61, 57, 48), (48, 57, 63, 46)])
_uv = me_circle_003.uv_layers.new(name='UVMap')
_uv.uv.foreach_set('vector', [0.08167, 0.9183, 0.08167, 0.9183, 0.08167, 0.9183, 0.08167, 0.9183, 0.08167, 0.9183, 0.08167, 0.9183, 0.08167, 0.9183, 0.08167, 0.9183, 0.08167, 0.9183, 0.08167, 0.9183, 0.08167, 0.9183, 0.08167, 0.9183, 0.08167, 0.9183, 0.08167, 0.9183, 0.08167, 0.9183, 0.08167, 0.9183, 0.08167, 0.9183, 0.08167, 0.9183, 0.08167, 0.9183, 0.08167, 0.9183, 0.08167, 0.9183, 0.08167, 0.9183, 0.08167, 0.9183, 0.08167, 0.9183, 0.08167, 0.9183, 0.08167, 0.9183, 0.08167, 0.9183, 0.08167, 0.9183, 0.08167, 0.9183, 0.08167, 0.9183, 0.08167, 0.9183, 0.08167, 0.9183, 0.08167, 0.9183, 0.08167, 0.9183, 0.08167, 0.9183, 0.08167, 0.9183, 0.08167, 0.9183, 0.08167, 0.9183, 0.08167, 0.9183, 0.08167, 0.9183, 0.08167, 0.9183, 0.08167, 0.9183, 0.08167, 0.9183, 0.08167, 0.9183, 0.08167, 0.9183, 0.08167, 0.9183, 0.08167, 0.9183, 0.08167, 0.9183, 0.08167, 0.9183, 0.08167, 0.9183, 0.08167, 0.9183, 0.08167, 0.9183, 0.08167, 0.9183, 0.08167, 0.9183, 0.08167, 0.9183, 0.08167, 0.9183, 0.08167, 0.9183, 0.08167, 0.9183, 0.08167, 0.9183, 0.08167, 0.9183, 0.08167, 0.9183, 0.08167, 0.9183, 0.08167, 0.9183, 0.08167, 0.9183, 0.08167, 0.9183, 0.08167, 0.9183, 0.08167, 0.9183, 0.08167, 0.9183, 0.08167, 0.9183, 0.08167, 0.9183, 0.08167, 0.9183, 0.08167, 0.9183, 0.08167, 0.9183, 0.08167, 0.9183, 0.08167, 0.9183, 0.08167, 0.9183, 0.08167, 0.9183, 0.08167, 0.9183, 0.08167, 0.9183, 0.08167, 0.9183, 0.08167, 0.9183, 0.08167, 0.9183, 0.08167, 0.9183, 0.08167, 0.9183, 0.08167, 0.9183, 0.08167, 0.9183, 0.08167, 0.9183, 0.08167, 0.9183, 0.08167, 0.9183, 0.08167, 0.9183, 0.08167, 0.9183, 0.08167, 0.9183, 0.08167, 0.9183, 0.08167, 0.9183, 0.08167, 0.9183, 0.08167, 0.9183, 0.08167, 0.9183, 0.08167, 0.9183, 0.08167, 0.9183, 0.08167, 0.9183, 0.08167, 0.9183, 0.08167, 0.9183, 0.08167, 0.9183, 0.08167, 0.9183, 0.08167, 0.9183, 0.08167, 0.9183, 0.08167, 0.9183, 0.08167, 0.9183, 0.08167, 0.9183, 0.08167, 0.9183, 0.08167, 0.9183, 0.08167, 0.9183, 0.08167, 0.9183, 0.08167, 0.9183, 0.08167, 0.9183, 0.08167, 0.9183, 0.08167, 0.9183, 0.08167, 0.9183, 0.08167, 0.9183, 0.08167, 0.9183, 0.08167, 0.9183, 0.08167, 0.9183, 0.08167, 0.9183, 0.08167, 0.9183, 0.08167, 0.9183, 0.08167, 0.9183, 0.08167, 0.9183, 0.08167, 0.9183, 0.08167, 0.9183, 0.08167, 0.9183, 0.08167, 0.9183, 0.08167, 0.9183, 0.08167, 0.9183, 0.08167, 0.9183, 0.08167, 0.9183, 0.08167, 0.9183, 0.08167, 0.9183, 0.08167, 0.9183, 0.08167, 0.9183, 0.08167, 0.9183, 0.08167, 0.9183, 0.08167, 0.9183, 0.08167, 0.9183, 0.08167, 0.9183, 0.08167, 0.9183, 0.08167, 0.9183, 0.08167, 0.9183, 0.08167, 0.9183, 0.08167, 0.9183, 0.08167, 0.9183, 0.08167, 0.9183, 0.08167, 0.9183, 0.08167, 0.9183, 0.08167, 0.9183, 0.08167, 0.9183, 0.08167, 0.9183, 0.08167, 0.9183, 0.08167, 0.9183, 0.08167, 0.9183, 0.08167, 0.9183, 0.08167, 0.9183, 0.08167, 0.9183, 0.08167, 0.9183, 0.08167, 0.9183, 0.08167, 0.9183, 0.08167, 0.9183, 0.08167, 0.9183, 0.08167, 0.9183, 0.08167, 0.9183, 0.08167, 0.9183, 0.08167, 0.9183, 0.08167, 0.9183, 0.08167, 0.9183, 0.08167, 0.9183, 0.08167, 0.9183, 0.08167, 0.9183, 0.08167, 0.9183, 0.08167, 0.9183, 0.08167, 0.9183, 0.08167, 0.9183, 0.08167, 0.9183, 0.08167, 0.9183, 0.08167, 0.9183, 0.08167, 0.9183, 0.08167, 0.9183, 0.08167, 0.9183, 0.08167, 0.9183, 0.08167, 0.9183, 0.08167, 0.9183, 0.08167, 0.9183, 0.08167, 0.9183, 0.08167, 0.9183, 0.08167, 0.9183, 0.08167, 0.9183, 0.08167, 0.9183, 0.08167, 0.9183, 0.08167, 0.9183, 0.08167, 0.9183, 0.08167, 0.9183, 0.08167, 0.9183, 0.08167, 0.9183, 0.08167, 0.9183, 0.08167, 0.9183, 0.08167, 0.9183, 0.08167, 0.9183, 0.08167, 0.9183, 0.08167, 0.9183, 0.08167, 0.9183, 0.08167, 0.9183, 0.08167, 0.9183, 0.08167, 0.9183, 0.08167, 0.9183, 0.08167, 0.9183, 0.08167, 0.9183, 0.08167, 0.9183, 0.08167, 0.9183, 0.08167, 0.9183, 0.08167, 0.9183, 0.08167, 0.9183, 0.08167, 0.9183, 0.08167, 0.9183, 0.08167, 0.9183, 0.08167, 0.9183, 0.08167, 0.9183, 0.08167, 0.9183, 0.08167, 0.9183, 0.08167, 0.9183, 0.08167, 0.9183, 0.08167, 0.9183, 0.08167, 0.9183, 0.08167, 0.9183, 0.08167, 0.9183, 0.08167, 0.9183, 0.08167, 0.9183, 0.08167, 0.9183, 0.08167, 0.9183, 0.08167, 0.9183, 0.08167, 0.9183, 0.08167, 0.9183, 0.08167, 0.9183])
me_circle_003.materials.append(mat_material)
me_circle_003.use_remesh_fix_poles = True
me_circle_003.use_remesh_preserve_attributes = False
me_circle_003.update()
me_circle_004 = bpy.data.meshes.new('Circle.004')
me_circle_004.from_pydata([(-0.2219, 0.008721, 0.3344), (-0.2219, -0.008721, 0.3131), (-0.2219, 0.008721, 0.3131), (-0.2219, -0.008721, 0.3344), (-0.2219, -2.086e-08, 0.3387), (-0.2219, -2.101e-08, 0.3088), (-0.2219, 0.01394, 0.3238), (-0.2219, -0.01394, 0.3238), (-0.2219, -1.947e-08, 0.3238), (-0.19, 0.0259, 0.3515), (-0.19, -0.0259, 0.296), (-0.19, -2.101e-08, 0.3088), (-0.19, 0.0259, 0.296), (-0.19, 0.03952, 0.3238), (-0.19, -2.086e-08, 0.3643), (-0.19, -0.0259, 0.3515), (-0.19, -0.01394, 0.3238), (-0.19, 0.008721, 0.3344), (-0.19, -0.008721, 0.3131), (-0.19, 0.008721, 0.3131), (-0.19, -0.008721, 0.3344), (-0.19, -2.086e-08, 0.3387), (-0.19, -2.187e-08, 0.2832), (-0.19, 0.01394, 0.3238), (-0.19, -0.03952, 0.3238), (-0.1723, 0.03976, 0.3654), (-0.1723, -0.03976, 0.2822), (-0.1723, -1.767e-08, 0.2832), (-0.1723, 0.03976, 0.2822), (-0.1723, 0.03952, 0.3238), (-0.1723, -1.735e-08, 0.385), (-0.1723, -0.03976, 0.3654), (-0.1723, -0.06015, 0.3238), (-0.1723, 0.0259, 0.3515), (-0.1723, -0.0259, 0.296), (-0.1723, 0.0259, 0.296), (-0.1723, -0.0259, 0.3515), (-0.1723, -1.667e-08, 0.3643), (-0.1723, -1.767e-08, 0.2625), (-0.1723, 0.06015, 0.3238), (-0.1723, -0.03952, 0.3238), (-0.1476, 0.05247, 0.378), (-0.1476, -0.05247, 0.2695), (-0.1476, -1.384e-08, 0.2436), (-0.1476, 0.05247, 0.2695), (-0.1476, 0.07907, 0.3238), (-0.1476, -1.384e-08, 0.4039), (-0.1476, -0.05247, 0.378), (-0.1476, -0.07907, 0.3238), (-0.1476, 0.03976, 0.3654), (-0.1476, -0.03976, 0.2822), (-0.1476, -1.384e-08, 0.2625), (-0.1476, 0.03976, 0.2822), (-0.1476, 0.06015, 0.3238), (-0.1476, -1.353e-08, 0.385), (-0.1476, -0.03976, 0.3654), (-0.1476, -0.06015, 0.3238), (-0.1137, -9.847e-09, 0.2436), (-0.1137, -9.847e-09, 0.4039), (-0.1137, 0.07907, 0.3238), (-0.1137, -0.07907, 0.3238), (-0.1137, -0.05247, 0.2695), (-0.1137, 0.05247, 0.2695), (-0.1137, 0.05247, 0.378), (-0.1137, -0.05247, 0.378)], [], [(11, 5, 2, 19), (18, 1, 5, 11), (17, 0, 4, 21), (19, 2, 6, 23), (7, 3, 4, 8), (1, 7, 8, 5), (5, 8, 6, 2), (8, 4, 0, 6), (19, 12, 22, 11), (21, 14, 9, 17), (17, 9, 13, 23), (18, 10, 24, 16), (11, 22, 10, 18), (23, 13, 12, 19), (20, 15, 14, 21), (16, 24, 15, 20), (29, 13, 9, 33), (37, 14, 15, 36), (40, 24, 10, 34), (36, 15, 24, 40), (20, 3, 7, 16), (16, 7, 1, 18), (21, 4, 3, 20), (23, 6, 0, 17), (35, 28, 38, 27), (37, 30, 25, 33), (33, 25, 39, 29), (34, 26, 32, 40), (27, 38, 26, 34), (29, 39, 28, 35), (36, 31, 30, 37), (40, 32, 31, 36), (51, 38, 28, 52), (50, 26, 38, 51), (49, 25, 30, 54), (52, 28, 39, 53), (35, 12, 13, 29), (33, 9, 14, 37), (34, 10, 22, 27), (27, 22, 12, 35), (52, 44, 43, 51), (54, 46, 41, 49), (49, 41, 45, 53), (50, 42, 48, 56), (51, 43, 42, 50), (53, 45, 44, 52), (55, 47, 46, 54), (56, 48, 47, 55), (59, 45, 41, 63), (61, 42, 43, 57), (58, 46, 47, 64), (55, 31, 32, 56), (56, 32, 26, 50), (54, 30, 31, 55), (53, 39, 25, 49), (63, 41, 46, 58), (57, 43, 44, 62), (64, 47, 48, 60), (62, 44, 45, 59), (60, 48, 42, 61)])
_uv = me_circle_004.uv_layers.new(name='UVMap')
_uv.uv.foreach_set('vector', [0.08167, 0.9183, 0.08167, 0.9183, 0.08167, 0.9183, 0.08167, 0.9183, 0.08167, 0.9183, 0.08167, 0.9183, 0.08167, 0.9183, 0.08167, 0.9183, 0.08167, 0.9183, 0.08167, 0.9183, 0.08167, 0.9183, 0.08167, 0.9183, 0.08167, 0.9183, 0.08167, 0.9183, 0.08167, 0.9183, 0.08167, 0.9183, 0.08167, 0.9183, 0.08167, 0.9183, 0.08167, 0.9183, 0.08167, 0.9183, 0.08167, 0.9183, 0.08167, 0.9183, 0.08167, 0.9183, 0.08167, 0.9183, 0.08167, 0.9183, 0.08167, 0.9183, 0.08167, 0.9183, 0.08167, 0.9183, 0.08167, 0.9183, 0.08167, 0.9183, 0.08167, 0.9183, 0.08167, 0.9183, 0.08167, 0.9183, 0.08167, 0.9183, 0.08167, 0.9183, 0.08167, 0.9183, 0.08167, 0.9183, 0.08167, 0.9183, 0.08167, 0.9183, 0.08167, 0.9183, 0.08167, 0.9183, 0.08167, 0.9183, 0.08167, 0.9183, 0.08167, 0.9183, 0.08167, 0.9183, 0.08167, 0.9183, 0.08167, 0.9183, 0.08167, 0.9183, 0.08167, 0.9183, 0.08167, 0.9183, 0.08167, 0.9183, 0.08167, 0.9183, 0.08167, 0.9183, 0.08167, 0.9183, 0.08167, 0.9183, 0.08167, 0.9183, 0.08167, 0.9183, 0.08167, 0.9183, 0.08167, 0.9183, 0.08167, 0.9183, 0.08167, 0.9183, 0.08167, 0.9183, 0.08167, 0.9183, 0.08167, 0.9183, 0.08167, 0.9183, 0.08167, 0.9183, 0.08167, 0.9183, 0.08167, 0.9183, 0.08167, 0.9183, 0.08167, 0.9183, 0.08167, 0.9183, 0.08167, 0.9183, 0.08167, 0.9183, 0.08167, 0.9183, 0.08167, 0.9183, 0.08167, 0.9183, 0.08167, 0.9183, 0.08167, 0.9183, 0.08167, 0.9183, 0.08167, 0.9183, 0.08167, 0.9183, 0.08167, 0.9183, 0.08167, 0.9183, 0.08167, 0.9183, 0.08167, 0.9183, 0.08167, 0.9183, 0.08167, 0.9183, 0.08167, 0.9183, 0.08167, 0.9183, 0.08167, 0.9183, 0.08167, 0.9183, 0.08167, 0.9183, 0.08167, 0.9183, 0.08167, 0.9183, 0.08167, 0.9183, 0.08167, 0.9183, 0.08167, 0.9183, 0.08167, 0.9183, 0.08167, 0.9183, 0.08167, 0.9183, 0.08167, 0.9183, 0.08167, 0.9183, 0.08167, 0.9183, 0.08167, 0.9183, 0.08167, 0.9183, 0.08167, 0.9183, 0.08167, 0.9183, 0.08167, 0.9183, 0.08167, 0.9183, 0.08167, 0.9183, 0.08167, 0.9183, 0.08167, 0.9183, 0.08167, 0.9183, 0.08167, 0.9183, 0.08167, 0.9183, 0.08167, 0.9183, 0.08167, 0.9183, 0.08167, 0.9183, 0.08167, 0.9183, 0.08167, 0.9183, 0.08167, 0.9183, 0.08167, 0.9183, 0.08167, 0.9183, 0.08167, 0.9183, 0.08167, 0.9183, 0.08167, 0.9183, 0.08167, 0.9183, 0.08167, 0.9183, 0.08167, 0.9183, 0.08167, 0.9183, 0.08167, 0.9183, 0.08167, 0.9183, 0.08167, 0.9183, 0.08167, 0.9183, 0.08167, 0.9183, 0.08167, 0.9183, 0.08167, 0.9183, 0.08167, 0.9183, 0.08167, 0.9183, 0.08167, 0.9183, 0.08167, 0.9183, 0.08167, 0.9183, 0.08167, 0.9183, 0.08167, 0.9183, 0.08167, 0.9183, 0.08167, 0.9183, 0.08167, 0.9183, 0.08167, 0.9183, 0.08167, 0.9183, 0.08167, 0.9183, 0.08167, 0.9183, 0.08167, 0.9183, 0.08167, 0.9183, 0.08167, 0.9183, 0.08167, 0.9183, 0.08167, 0.9183, 0.08167, 0.9183, 0.08167, 0.9183, 0.08167, 0.9183, 0.08167, 0.9183, 0.08167, 0.9183, 0.08167, 0.9183, 0.08167, 0.9183, 0.08167, 0.9183, 0.08167, 0.9183, 0.08167, 0.9183, 0.08167, 0.9183, 0.08167, 0.9183, 0.08167, 0.9183, 0.08167, 0.9183, 0.08167, 0.9183, 0.08167, 0.9183, 0.08167, 0.9183, 0.08167, 0.9183, 0.08167, 0.9183, 0.08167, 0.9183, 0.08167, 0.9183, 0.08167, 0.9183, 0.08167, 0.9183, 0.08167, 0.9183, 0.08167, 0.9183, 0.08167, 0.9183, 0.08167, 0.9183, 0.08167, 0.9183, 0.08167, 0.9183, 0.08167, 0.9183, 0.08167, 0.9183, 0.08167, 0.9183, 0.08167, 0.9183, 0.08167, 0.9183, 0.08167, 0.9183, 0.08167, 0.9183, 0.08167, 0.9183, 0.08167, 0.9183, 0.08167, 0.9183, 0.08167, 0.9183, 0.08167, 0.9183, 0.08167, 0.9183, 0.08167, 0.9183, 0.08167, 0.9183, 0.08167, 0.9183, 0.08167, 0.9183, 0.08167, 0.9183, 0.08167, 0.9183, 0.08167, 0.9183, 0.08167, 0.9183, 0.08167, 0.9183, 0.08167, 0.9183, 0.08167, 0.9183, 0.08167, 0.9183, 0.08167, 0.9183, 0.08167, 0.9183, 0.08167, 0.9183, 0.08167, 0.9183, 0.08167, 0.9183, 0.08167, 0.9183, 0.08167, 0.9183, 0.08167, 0.9183, 0.08167, 0.9183, 0.08167, 0.9183, 0.08167, 0.9183, 0.08167, 0.9183, 0.08167, 0.9183, 0.08167, 0.9183, 0.08167, 0.9183, 0.08167, 0.9183, 0.08167, 0.9183, 0.08167, 0.9183, 0.08167, 0.9183, 0.08167, 0.9183, 0.08167, 0.9183, 0.08167, 0.9183, 0.08167, 0.9183, 0.08167, 0.9183, 0.08167, 0.9183, 0.08167, 0.9183, 0.08167, 0.9183, 0.08167, 0.9183, 0.08167, 0.9183, 0.08167, 0.9183])
me_circle_004.materials.append(mat_material)
me_circle_004.use_remesh_fix_poles = True
me_circle_004.use_remesh_preserve_attributes = False
me_circle_004.update()
me_circle_005 = bpy.data.meshes.new('Circle.005')
me_circle_005.from_pydata([(-0.02294, 0.05539, 0.6916), (0.04331, 0.1046, 0.6222), (0.1046, 0.04331, 0.6222), (0.1046, -0.04331, 0.6222), (0.04331, -0.1046, 0.6222), (-0.04331, -0.1046, 0.6222), (-0.1046, -0.04331, 0.6222), (-0.1046, 0.04331, 0.6222), (-0.04331, 0.1046, 0.6222), (0.05083, 0.1227, 0.5617), (0.1227, 0.05083, 0.5617), (0.1227, -0.05083, 0.5617), (0.05083, -0.1227, 0.5617), (-0.05083, -0.1227, 0.5617), (-0.1227, -0.05083, 0.5617), (-0.1227, 0.05083, 0.5617), (-0.05083, 0.1227, 0.5617), (0.06872, 0.1659, 0.5617), (0.1659, 0.06872, 0.5617), (0.1659, -0.06872, 0.5617), (0.06872, -0.1659, 0.5617), (-0.06872, -0.1659, 0.5617), (-0.1659, -0.06872, 0.5617), (-0.1659, 0.06872, 0.5617), (-0.06872, 0.1659, 0.5617), (0.06872, 0.1659, 0.5087), (0.1659, 0.06872, 0.5087), (0.1659, -0.06872, 0.5087), (0.06872, -0.1659, 0.5087), (-0.06872, -0.1659, 0.5087), (-0.1659, -0.06872, 0.5087), (-0.1659, 0.06872, 0.5087), (-0.06872, 0.1659, 0.5087), (0.0471, 0.1137, 0.5087), (0.1137, 0.0471, 0.5087), (0.1137, -0.0471, 0.5087), (0.0471, -0.1137, 0.5087), (-0.0471, -0.1137, 0.5087), (-0.1137, -0.0471, 0.5087), (-0.1137, 0.0471, 0.5087), (-0.0471, 0.1137, 0.5087), (0.0471, 0.1137, 0.04114), (0.1137, 0.0471, 0.04114), (0.1137, -0.0471, 0.04114), (0.0471, -0.1137, 0.04114), (-0.0471, -0.1137, 0.04114), (-0.1137, -0.0471, 0.04114), (-0.1137, 0.0471, 0.04114), (-0.0471, 0.1137, 0.04114), (0.06314, 0.1524, 0.04114), (0.1524, 0.06314, 0.04114), (0.1524, -0.06314, 0.04114), (0.06314, -0.1524, 0.04114), (-0.06314, -0.1524, 0.04114), (-0.1524, -0.06314, 0.04114), (-0.1524, 0.06314, 0.04114), (-0.06314, 0.1524, 0.04114), (0.06314, 0.1524, 0.0), (0.1524, 0.06314, 0.0), (0.1524, -0.06314, 0.0), (0.06314, -0.1524, 0.0), (-0.06314, -0.1524, 0.0), (-0.1524, -0.06314, 0.0), (-0.1524, 0.06314, 0.0), (-0.06314, 0.1524, 0.0), (-0.05539, 0.02294, 0.6916), (-0.05539, -0.02294, 0.6916), (-0.02294, -0.05539, 0.6916), (0.02294, -0.05539, 0.6916), (0.05539, -0.02294, 0.6916), (0.05539, 0.02294, 0.6916), (0.02294, 0.05539, 0.6916), (-0.008969, 0.02165, 0.7092), (-0.02165, 0.008969, 0.7092), (-0.02165, -0.008969, 0.7092), (-0.008969, -0.02165, 0.7092), (0.008969, -0.02165, 0.7092), (0.02165, -0.008969, 0.7092), (0.02165, 0.008969, 0.7092), (0.008969, 0.02165, 0.7092), (-0.01899, 0.04585, 0.7092), (-0.04585, 0.01899, 0.7092), (-0.04585, -0.01899, 0.7092), (-0.01899, -0.04585, 0.7092), (0.01899, -0.04585, 0.7092), (0.04585, -0.01899, 0.7092), (0.04585, 0.01899, 0.7092), (0.01899, 0.04585, 0.7092), (-0.01899, 0.04585, 0.7351), (-0.04585, 0.01899, 0.7351), (-0.04585, -0.01899, 0.7351), (-0.01899, -0.04585, 0.7351), (0.01899, -0.04585, 0.7351), (0.04585, -0.01899, 0.7351), (0.04585, 0.01899, 0.7351), (0.01899, 0.04585, 0.7351), (-0.009372, 0.02262, 0.7351), (-0.02262, 0.009372, 0.7351), (-0.02262, -0.009372, 0.7351), (-0.009372, -0.02262, 0.7351), (0.009372, -0.02262, 0.7351), (0.02262, -0.009372, 0.7351), (0.02262, 0.009372, 0.7351), (0.009372, 0.02262, 0.7351), (-0.009372, 0.02262, 0.7849), (-0.02262, 0.009372, 0.7849), (-0.02262, -0.009372, 0.7849), (-0.009372, -0.02262, 0.7849), (0.009372, -0.02262, 0.7849), (0.02262, -0.009372, 0.7849), (0.02262, 0.009372, 0.7849), (0.009372, 0.02262, 0.7849), (0.1137, 0.05247, 0.378), (0.0471, 0.1137, 0.3844), (0.05313, -0.1137, 0.3922), (0.1137, -0.05247, 0.378), (-0.1137, -0.05247, 0.378), (-0.05313, -0.1137, 0.3922), (-0.0471, 0.1137, 0.3844), (-0.1137, 0.05247, 0.378), (0.0471, 0.1137, 0.2631), (0.1137, -0.05247, 0.2695), (-0.05313, -0.1137, 0.2553), (-0.1137, 0.05247, 0.2695), (0.1137, 0.05247, 0.2695), (0.05313, -0.1137, 0.2553), (-0.1137, -0.05247, 0.2695), (-0.0471, 0.1137, 0.2631), (0.1137, 0.07907, 0.3238), (-0.1137, -0.07907, 0.3238), (-0.0471, 0.1137, 0.3238), (0.0471, 0.1137, 0.3238), (0.1137, -0.07907, 0.3238), (-0.1137, 0.07907, 0.3238), (1.49e-08, -0.1524, 0.0), (1.49e-08, -0.1524, 0.04114), (1.49e-08, -0.1137, 0.04114), (1.49e-08, -0.1137, 0.5087), (1.49e-08, -0.1659, 0.5087), (1.49e-08, -0.1659, 0.5617), (7.451e-09, -0.1227, 0.5617), (7.451e-09, -0.1046, 0.6222), (0.0, -0.05539, 0.6916), (-2.794e-09, -0.02165, 0.7092), (-1.863e-09, -0.04585, 0.7092), (-1.863e-09, -0.04585, 0.7351), (-2.794e-09, -0.02262, 0.7351), (-2.794e-09, -0.02262, 0.7849), (1.088e-08, -0.1137, 0.4253), (0.1524, 0.0, 0.0), (0.1524, 0.0, 0.04114), (0.1137, 0.0, 0.04114), (0.1137, 0.0, 0.5087), (0.1659, 0.0, 0.5087), (0.1659, 0.0, 0.5617), (0.1227, 0.0, 0.5617), (0.1046, -3.725e-09, 0.6222), (0.05539, -7.451e-09, 0.6916), (0.02165, -8.382e-09, 0.7092), (0.04585, -7.451e-09, 0.7092), (0.04585, -7.451e-09, 0.7351), (0.02262, -8.382e-09, 0.7351), (0.02262, -8.382e-09, 0.7849), (0.1137, 2.662e-09, 0.4039), (0.1137, 2.662e-09, 0.2436), (-0.1524, -7.451e-09, 0.0), (-0.1524, -7.451e-09, 0.04114), (-0.1137, -7.451e-09, 0.04114), (-0.1137, -7.451e-09, 0.5087), (-0.1659, -7.451e-09, 0.5087), (-0.1659, -7.451e-09, 0.5617), (-0.1227, -7.451e-09, 0.5617), (-0.1046, -7.451e-09, 0.6222), (-0.05539, -9.313e-09, 0.6916), (-0.02165, -9.313e-09, 0.7092), (-0.04585, -9.313e-09, 0.7092), (-0.04585, -9.313e-09, 0.7351), (-0.02262, -1.024e-08, 0.7351), (-0.02262, -1.024e-08, 0.7849), (-0.1137, -9.847e-09, 0.4039), (-0.1137, -9.847e-09, 0.2436), (0.09358, -0.1137, 0.3238), (-0.09358, -0.1137, 0.3238), (1.088e-08, -0.1137, 0.2222)], [], [(8, 0, 71, 1), (7, 65, 0, 8), (5, 67, 66, 6), (3, 69, 68, 4), (15, 7, 8, 16), (13, 5, 6, 14), (11, 3, 4, 12), (9, 1, 2, 10), (171, 172, 7, 15), (140, 141, 5, 13), (155, 156, 3, 11), (16, 8, 1, 9), (154, 155, 11, 19), (24, 16, 9, 17), (23, 15, 16, 24), (21, 13, 14, 22), (19, 11, 12, 20), (17, 9, 10, 18), (170, 171, 15, 23), (139, 140, 13, 21), (169, 170, 23, 31), (138, 139, 21, 29), (153, 154, 19, 27), (32, 24, 17, 25), (31, 23, 24, 32), (29, 21, 22, 30), (27, 19, 20, 28), (25, 17, 18, 26), (33, 25, 26, 34), (168, 169, 31, 39), (137, 138, 29, 37), (152, 153, 27, 35), (40, 32, 25, 33), (39, 31, 32, 40), (37, 29, 30, 38), (35, 27, 28, 36), (179, 168, 39, 119), (148, 137, 37, 117), (163, 152, 35, 115), (118, 40, 33, 113), (119, 39, 40, 118), (117, 37, 38, 116), (115, 35, 36, 114), (113, 33, 34, 112), (51, 43, 44, 52), (49, 41, 42, 50), (166, 167, 47, 55), (135, 136, 45, 53), (150, 151, 43, 51), (56, 48, 41, 49), (55, 47, 48, 56), (53, 45, 46, 54), (63, 55, 56, 64), (61, 53, 54, 62), (59, 51, 52, 60), (57, 49, 50, 58), (165, 166, 55, 63), (134, 135, 53, 61), (149, 150, 51, 59), (64, 56, 49, 57), (156, 157, 69, 3), (141, 142, 67, 5), (172, 173, 65, 7), (1, 71, 70, 2), (71, 79, 78, 70), (69, 77, 76, 68), (67, 75, 74, 66), (65, 73, 72, 0), (0, 72, 79, 71), (157, 158, 77, 69), (142, 143, 75, 67), (173, 174, 73, 65), (158, 159, 85, 77), (143, 144, 83, 75), (174, 175, 81, 73), (79, 87, 86, 78), (77, 85, 84, 76), (75, 83, 82, 74), (73, 81, 80, 72), (72, 80, 87, 79), (81, 89, 88, 80), (80, 88, 95, 87), (159, 160, 93, 85), (144, 145, 91, 83), (175, 176, 89, 81), (87, 95, 94, 86), (85, 93, 92, 84), (83, 91, 90, 82), (95, 103, 102, 94), (93, 101, 100, 92), (91, 99, 98, 90), (89, 97, 96, 88), (88, 96, 103, 95), (160, 161, 101, 93), (145, 146, 99, 91), (176, 177, 97, 89), (177, 178, 105, 97), (103, 111, 110, 102), (101, 109, 108, 100), (99, 107, 106, 98), (97, 105, 104, 96), (96, 104, 111, 103), (161, 162, 109, 101), (146, 147, 107, 99), (105, 178, 106, 107, 147, 108, 109, 162, 110, 111, 104), (130, 118, 113, 131), (133, 119, 118, 130), (182, 117, 116, 129), (132, 115, 114, 181), (131, 113, 112, 128), (41, 120, 124, 42), (43, 121, 125, 44), (45, 122, 126, 46), (47, 123, 127, 48), (48, 127, 120, 41), (151, 164, 121, 43), (136, 183, 122, 45), (167, 180, 123, 47), (120, 131, 128, 124), (121, 132, 181, 125), (122, 182, 129, 126), (123, 133, 130, 127), (127, 130, 131, 120), (44, 125, 183, 136), (100, 108, 147, 146), (92, 100, 146, 145), (84, 92, 145, 144), (76, 84, 144, 143), (68, 76, 143, 142), (4, 68, 142, 141), (12, 4, 141, 140), (20, 12, 140, 139), (28, 20, 139, 138), (36, 28, 138, 137), (114, 36, 137, 148), (52, 44, 136, 135), (60, 52, 135, 134), (42, 124, 164, 151), (102, 110, 162, 161), (94, 102, 161, 160), (86, 94, 160, 159), (78, 86, 159, 158), (70, 78, 158, 157), (2, 70, 157, 156), (10, 2, 156, 155), (18, 10, 155, 154), (26, 18, 154, 153), (34, 26, 153, 152), (112, 34, 152, 163), (50, 42, 151, 150), (58, 50, 150, 149), (46, 126, 180, 167), (98, 106, 178, 177), (90, 98, 177, 176), (82, 90, 176, 175), (74, 82, 175, 174), (66, 74, 174, 173), (6, 66, 173, 172), (14, 6, 172, 171), (22, 14, 171, 170), (30, 22, 170, 169), (38, 30, 169, 168), (116, 38, 168, 179), (54, 46, 167, 166), (62, 54, 166, 165), (63, 64, 57, 58, 149, 59, 60, 134, 61, 62, 165)])
_uv = me_circle_005.uv_layers.new(name='UVMap')
_uv.uv.foreach_set('vector', [0.08167, 0.9183, 0.08167, 0.9183, 0.08167, 0.9183, 0.08167, 0.9183, 0.08167, 0.9183, 0.08167, 0.9183, 0.08167, 0.9183, 0.08167, 0.9183, 0.08167, 0.9183, 0.08167, 0.9183, 0.08167, 0.9183, 0.08167, 0.9183, 0.08167, 0.9183, 0.08167, 0.9183, 0.08167, 0.9183, 0.08167, 0.9183, 0.08167, 0.9183, 0.08167, 0.9183, 0.08167, 0.9183, 0.08167, 0.9183, 0.08167, 0.9183, 0.08167, 0.9183, 0.08167, 0.9183, 0.08167, 0.9183, 0.08167, 0.9183, 0.08167, 0.9183, 0.08167, 0.9183, 0.08167, 0.9183, 0.08167, 0.9183, 0.08167, 0.9183, 0.08167, 0.9183, 0.08167, 0.9183, 0.08167, 0.9183, 0.08167, 0.9183, 0.08167, 0.9183, 0.08167, 0.9183, 0.08167, 0.9183, 0.08167, 0.9183, 0.08167, 0.9183, 0.08167, 0.9183, 0.08167, 0.9183, 0.08167, 0.9183, 0.08167, 0.9183, 0.08167, 0.9183, 0.08167, 0.9183, 0.08167, 0.9183, 0.08167, 0.9183, 0.08167, 0.9183, 0.08167, 0.9183, 0.08167, 0.9183, 0.08167, 0.9183, 0.08167, 0.9183, 0.08167, 0.9183, 0.08167, 0.9183, 0.08167, 0.9183, 0.08167, 0.9183, 0.08167, 0.9183, 0.08167, 0.9183, 0.08167, 0.9183, 0.08167, 0.9183, 0.08167, 0.9183, 0.08167, 0.9183, 0.08167, 0.9183, 0.08167, 0.9183, 0.08167, 0.9183, 0.08167, 0.9183, 0.08167, 0.9183, 0.08167, 0.9183, 0.08167, 0.9183, 0.08167, 0.9183, 0.08167, 0.9183, 0.08167, 0.9183, 0.08167, 0.9183, 0.08167, 0.9183, 0.08167, 0.9183, 0.08167, 0.9183, 0.08167, 0.9183, 0.08167, 0.9183, 0.08167, 0.9183, 0.08167, 0.9183, 0.08167, 0.9183, 0.08167, 0.9183, 0.08167, 0.9183, 0.08167, 0.9183, 0.08167, 0.9183, 0.08167, 0.9183, 0.08167, 0.9183, 0.08167, 0.9183, 0.08167, 0.9183, 0.08167, 0.9183, 0.08167, 0.9183, 0.08167, 0.9183, 0.08167, 0.9183, 0.08167, 0.9183, 0.08167, 0.9183, 0.08167, 0.9183, 0.08167, 0.9183, 0.08167, 0.9183, 0.08167, 0.9183, 0.08167, 0.9183, 0.08167, 0.9183, 0.08167, 0.9183, 0.08167, 0.9183, 0.08167, 0.9183, 0.08167, 0.9183, 0.08167, 0.9183, 0.08167, 0.9183, 0.08167, 0.9183, 0.08167, 0.9183, 0.08167, 0.9183, 0.08167, 0.9183, 0.08167, 0.9183, 0.08167, 0.9183, 0.08167, 0.9183, 0.08167, 0.9183, 0.08167, 0.9183, 0.08167, 0.9183, 0.08167, 0.9183, 0.08167, 0.9183, 0.08167, 0.9183, 0.08167, 0.9183, 0.08167, 0.9183, 0.08167, 0.9183, 0.08167, 0.9183, 0.08167, 0.9183, 0.08167, 0.9183, 0.08167, 0.9183, 0.08167, 0.9183, 0.08167, 0.9183, 0.08167, 0.9183, 0.08167, 0.9183, 0.08167, 0.9183, 0.08167, 0.9183, 0.08167, 0.9183, 0.08167, 0.9183, 0.08167, 0.9183, 0.08167, 0.9183, 0.08167, 0.9183, 0.08167, 0.9183, 0.08167, 0.9183, 0.08167, 0.9183, 0.08167, 0.9183, 0.08167, 0.9183, 0.08167, 0.9183, 0.08167, 0.9183, 0.08167, 0.9183, 0.08167, 0.9183, 0.08167, 0.9183, 0.08167, 0.9183, 0.08167, 0.9183, 0.08167, 0.9183, 0.08167, 0.9183, 0.08167, 0.9183, 0.08167, 0.9183, 0.08167, 0.9183, 0.08167, 0.9183, 0.08167, 0.9183, 0.08167, 0.9183, 0.08167, 0.9183, 0.08167, 0.9183, 0.08167, 0.9183, 0.08167, 0.9183, 0.08167, 0.9183, 0.08167, 0.9183, 0.08167, 0.9183, 0.08167, 0.9183, 0.08167, 0.9183, 0.08167, 0.9183, 0.08167, 0.9183, 0.08167, 0.9183, 0.08167, 0.9183, 0.08167, 0.9183, 0.08167, 0.9183, 0.08167, 0.9183, 0.08167, 0.9183, 0.08167, 0.9183, 0.08167, 0.9183, 0.08167, 0.9183, 0.08167, 0.9183, 0.08167, 0.9183, 0.08167, 0.9183, 0.08167, 0.9183, 0.08167, 0.9183, 0.08167, 0.9183, 0.08167, 0.9183, 0.08167, 0.9183, 0.08167, 0.9183, 0.08167, 0.9183, 0.08167, 0.9183, 0.08167, 0.9183, 0.08167, 0.9183, 0.08167, 0.9183, 0.08167, 0.9183, 0.08167, 0.9183, 0.08167, 0.9183, 0.08167, 0.9183, 0.08167, 0.9183, 0.08167, 0.9183, 0.08167, 0.9183, 0.08167, 0.9183, 0.08167, 0.9183, 0.08167, 0.9183, 0.08167, 0.9183, 0.08167, 0.9183, 0.08167, 0.9183, 0.08167, 0.9183, 0.08167, 0.9183, 0.08167, 0.9183, 0.08167, 0.9183, 0.08167, 0.9183, 0.08167, 0.9183, 0.08167, 0.9183, 0.08167, 0.9183, 0.08167, 0.9183, 0.08167, 0.9183, 0.08167, 0.9183, 0.08167, 0.9183, 0.08167, 0.9183, 0.08167, 0.9183, 0.08167, 0.9183, 0.08167, 0.9183, 0.08167, 0.9183, 0.08167, 0.9183, 0.08167, 0.9183, 0.08167, 0.9183, 0.08167, 0.9183, 0.08167, 0.9183, 0.08167, 0.9183, 0.08167, 0.9183, 0.08167, 0.9183, 0.08167, 0.9183, 0.08167, 0.9183, 0.08167, 0.9183, 0.08167, 0.9183, 0.08167, 0.9183, 0.08167, 0.9183, 0.08167, 0.9183, 0.08167, 0.9183, 0.08167, 0.9183, 0.08167, 0.9183, 0.08167, 0.9183, 0.08167, 0.9183, 0.08167, 0.9183, 0.08167, 0.9183, 0.08167, 0.9183, 0.08167, 0.9183, 0.08167, 0.9183, 0.08167, 0.9183, 0.08167, 0.9183, 0.08167, 0.9183, 0.08167, 0.9183, 0.08167, 0.9183, 0.08167, 0.9183, 0.08167, 0.9183, 0.08167, 0.9183, 0.08167, 0.9183, 0.08167, 0.9183, 0.08167, 0.9183, 0.08167, 0.9183, 0.08167, 0.9183, 0.08167, 0.9183, 0.08167, 0.9183, 0.08167, 0.9183, 0.08167, 0.9183, 0.08167, 0.9183, 0.08167, 0.9183, 0.08167, 0.9183, 0.08167, 0.9183, 0.08167, 0.9183, 0.08167, 0.9183, 0.08167, 0.9183, 0.08167, 0.9183, 0.08167, 0.9183, 0.08167, 0.9183, 0.08167, 0.9183, 0.08167, 0.9183, 0.08167, 0.9183, 0.08167, 0.9183, 0.08167, 0.9183, 0.08167, 0.9183, 0.08167, 0.9183, 0.08167, 0.9183, 0.08167, 0.9183, 0.08167, 0.9183, 0.08167, 0.9183, 0.08167, 0.9183, 0.08167, 0.9183, 0.08167, 0.9183, 0.08167, 0.9183, 0.08167, 0.9183, 0.08167, 0.9183, 0.08167, 0.9183, 0.08167, 0.9183, 0.08167, 0.9183, 0.08167, 0.9183, 0.08167, 0.9183, 0.08167, 0.9183, 0.08167, 0.9183, 0.08167, 0.9183, 0.08167, 0.9183, 0.08167, 0.9183, 0.08167, 0.9183, 0.08167, 0.9183, 0.08167, 0.9183, 0.08167, 0.9183, 0.08167, 0.9183, 0.08167, 0.9183, 0.08167, 0.9183, 0.08167, 0.9183, 0.08167, 0.9183, 0.08167, 0.9183, 0.08167, 0.9183, 0.08167, 0.9183, 0.08167, 0.9183, 0.08167, 0.9183, 0.08167, 0.9183, 0.08167, 0.9183, 0.08167, 0.9183, 0.08167, 0.9183, 0.08167, 0.9183, 0.08167, 0.9183, 0.08167, 0.9183, 0.08167, 0.9183, 0.08167, 0.9183, 0.08167, 0.9183, 0.08167, 0.9183, 0.08167, 0.9183, 0.08167, 0.9183, 0.08167, 0.9183, 0.08167, 0.9183, 0.08167, 0.9183, 0.08167, 0.9183, 0.08167, 0.9183, 0.08167, 0.9183, 0.08167, 0.9183, 0.08167, 0.9183, 0.08167, 0.9183, 0.08167, 0.9183, 0.08167, 0.9183, 0.08167, 0.9183, 0.08167, 0.9183, 0.08167, 0.9183, 0.08167, 0.9183, 0.08167, 0.9183, 0.08167, 0.9183, 0.08167, 0.9183, 0.08167, 0.9183, 0.08167, 0.9183, 0.08167, 0.9183, 0.08167, 0.9183, 0.08167, 0.9183, 0.08167, 0.9183, 0.08167, 0.9183, 0.08167, 0.9183, 0.08167, 0.9183, 0.08167, 0.9183, 0.08167, 0.9183, 0.08167, 0.9183, 0.08167, 0.9183, 0.08167, 0.9183, 0.08167, 0.9183, 0.08167, 0.9183, 0.08167, 0.9183, 0.08167, 0.9183, 0.08167, 0.9183, 0.08167, 0.9183, 0.08167, 0.9183, 0.08167, 0.9183, 0.08167, 0.9183, 0.08167, 0.9183, 0.08167, 0.9183, 0.08167, 0.9183, 0.08167, 0.9183, 0.08167, 0.9183, 0.08167, 0.9183, 0.08167, 0.9183, 0.08167, 0.9183, 0.08167, 0.9183, 0.08167, 0.9183, 0.08167, 0.9183, 0.08167, 0.9183, 0.08167, 0.9183, 0.08167, 0.9183, 0.08167, 0.9183, 0.08167, 0.9183, 0.08167, 0.9183, 0.08167, 0.9183, 0.08167, 0.9183, 0.08167, 0.9183, 0.08167, 0.9183, 0.08167, 0.9183, 0.08167, 0.9183, 0.08167, 0.9183, 0.08167, 0.9183, 0.08167, 0.9183, 0.08167, 0.9183, 0.08167, 0.9183, 0.08167, 0.9183, 0.08167, 0.9183, 0.08167, 0.9183, 0.08167, 0.9183, 0.08167, 0.9183, 0.08167, 0.9183, 0.08167, 0.9183, 0.08167, 0.9183, 0.08167, 0.9183, 0.08167, 0.9183, 0.08167, 0.9183, 0.08167, 0.9183, 0.08167, 0.9183, 0.08167, 0.9183, 0.08167, 0.9183, 0.08167, 0.9183, 0.08167, 0.9183, 0.08167, 0.9183, 0.08167, 0.9183, 0.08167, 0.9183, 0.08167, 0.9183, 0.08167, 0.9183, 0.08167, 0.9183, 0.08167, 0.9183, 0.08167, 0.9183, 0.08167, 0.9183, 0.08167, 0.9183, 0.08167, 0.9183, 0.08167, 0.9183, 0.08167, 0.9183, 0.08167, 0.9183, 0.08167, 0.9183, 0.08167, 0.9183, 0.08167, 0.9183, 0.08167, 0.9183, 0.08167, 0.9183, 0.08167, 0.9183, 0.08167, 0.9183, 0.08167, 0.9183, 0.08167, 0.9183, 0.08167, 0.9183, 0.08167, 0.9183, 0.08167, 0.9183, 0.08167, 0.9183, 0.08167, 0.9183, 0.08167, 0.9183, 0.08167, 0.9183, 0.08167, 0.9183, 0.08167, 0.9183, 0.08167, 0.9183, 0.08167, 0.9183, 0.08167, 0.9183, 0.08167, 0.9183, 0.08167, 0.9183, 0.08167, 0.9183, 0.08167, 0.9183, 0.08167, 0.9183, 0.08167, 0.9183, 0.08167, 0.9183, 0.08167, 0.9183, 0.08167, 0.9183, 0.08167, 0.9183, 0.08167, 0.9183, 0.08167, 0.9183, 0.08167, 0.9183, 0.08167, 0.9183, 0.08167, 0.9183, 0.08167, 0.9183, 0.08167, 0.9183, 0.08167, 0.9183, 0.08167, 0.9183, 0.08167, 0.9183, 0.08167, 0.9183, 0.08167, 0.9183, 0.08167, 0.9183, 0.08167, 0.9183, 0.08167, 0.9183, 0.08167, 0.9183, 0.08167, 0.9183, 0.08167, 0.9183, 0.08167, 0.9183, 0.08167, 0.9183, 0.08167, 0.9183, 0.08167, 0.9183, 0.08167, 0.9183, 0.08167, 0.9183, 0.08167, 0.9183, 0.08167, 0.9183, 0.08167, 0.9183, 0.08167, 0.9183, 0.08167, 0.9183, 0.08167, 0.9183, 0.08167, 0.9183, 0.08167, 0.9183, 0.08167, 0.9183, 0.08167, 0.9183, 0.08167, 0.9183, 0.08167, 0.9183, 0.08167, 0.9183, 0.08167, 0.9183, 0.08167, 0.9183, 0.08167, 0.9183, 0.08167, 0.9183, 0.08167, 0.9183, 0.08167, 0.9183, 0.08167, 0.9183, 0.08167, 0.9183, 0.08167, 0.9183, 0.08167, 0.9183, 0.08167, 0.9183, 0.08167, 0.9183, 0.08167, 0.9183, 0.08167, 0.9183, 0.08167, 0.9183, 0.08167, 0.9183, 0.08167, 0.9183, 0.08167, 0.9183, 0.08167, 0.9183, 0.08167, 0.9183, 0.08167, 0.9183, 0.08167, 0.9183, 0.08167, 0.9183, 0.08167, 0.9183, 0.08167, 0.9183, 0.08167, 0.9183, 0.08167, 0.9183, 0.08167, 0.9183, 0.08167, 0.9183, 0.08167, 0.9183, 0.08167, 0.9183, 0.08167, 0.9183, 0.08167, 0.9183, 0.08167, 0.9183, 0.08167, 0.9183, 0.08167, 0.9183, 0.08167, 0.9183, 0.08167, 0.9183, 0.08167, 0.9183, 0.08167, 0.9183, 0.08167, 0.9183, 0.08167, 0.9183, 0.08167, 0.9183, 0.08167, 0.9183, 0.08167, 0.9183, 0.08167, 0.9183, 0.08167, 0.9183, 0.08167, 0.9183, 0.08167, 0.9183, 0.08167, 0.9183, 0.08167, 0.9183, 0.08167, 0.9183, 0.08167, 0.9183, 0.08167, 0.9183, 0.08167, 0.9183, 0.08167, 0.9183, 0.08167, 0.9183, 0.08167, 0.9183, 0.08167, 0.9183, 0.08167, 0.9183, 0.08167, 0.9183, 0.08167, 0.9183, 0.08167, 0.9183, 0.08167, 0.9183, 0.08167, 0.9183, 0.08167, 0.9183, 0.08167, 0.9183, 0.08167, 0.9183, 0.08167, 0.9183, 0.08167, 0.9183, 0.08167, 0.9183, 0.08167, 0.9183, 0.08167, 0.9183, 0.08167, 0.9183, 0.08167, 0.9183, 0.08167, 0.9183, 0.08167, 0.9183, 0.08167, 0.9183, 0.08167, 0.9183, 0.08167, 0.9183, 0.08167, 0.9183, 0.08167, 0.9183, 0.08167, 0.9183, 0.08167, 0.9183, 0.08167, 0.9183, 0.08167, 0.9183, 0.08167, 0.9183, 0.08167, 0.9183, 0.08167, 0.9183, 0.08167, 0.9183, 0.08167, 0.9183, 0.08167, 0.9183, 0.08167, 0.9183, 0.08167, 0.9183, 0.08167, 0.9183, 0.08167, 0.9183, 0.08167, 0.9183, 0.08167, 0.9183, 0.08167, 0.9183, 0.08167, 0.9183, 0.08167, 0.9183, 0.08167, 0.9183, 0.08167, 0.9183, 0.08167, 0.9183, 0.08167, 0.9183, 0.08167, 0.9183, 0.08167, 0.9183, 0.08167, 0.9183, 0.08167, 0.9183, 0.08167, 0.9183, 0.08167, 0.9183, 0.08167, 0.9183, 0.08167, 0.9183, 0.08167, 0.9183, 0.08167, 0.9183, 0.08167, 0.9183, 0.08167, 0.9183, 0.08167, 0.9183, 0.08167, 0.9183, 0.08167, 0.9183, 0.08167, 0.9183, 0.08167, 0.9183, 0.08167, 0.9183, 0.08167, 0.9183, 0.08167, 0.9183, 0.08167, 0.9183, 0.08167, 0.9183, 0.08167, 0.9183, 0.08167, 0.9183, 0.08167, 0.9183, 0.08167, 0.9183, 0.08167, 0.9183, 0.08167, 0.9183, 0.08167, 0.9183, 0.08167, 0.9183, 0.08167, 0.9183, 0.08167, 0.9183, 0.08167, 0.9183, 0.08167, 0.9183, 0.08167, 0.9183, 0.08167, 0.9183, 0.08167, 0.9183, 0.08167, 0.9183, 0.08167, 0.9183, 0.08167, 0.9183, 0.08167, 0.9183, 0.08167, 0.9183, 0.08167, 0.9183, 0.08167, 0.9183, 0.08167, 0.9183, 0.08167, 0.9183, 0.08167, 0.9183, 0.08167, 0.9183, 0.08167, 0.9183, 0.08167, 0.9183, 0.08167, 0.9183, 0.08167, 0.9183, 0.08167, 0.9183, 0.08167, 0.9183, 0.08167, 0.9183, 0.08167, 0.9183, 0.08167, 0.9183, 0.08167, 0.9183, 0.08167, 0.9183, 0.08167, 0.9183, 0.08167, 0.9183, 0.08167, 0.9183, 0.08167, 0.9183, 0.08167, 0.9183, 0.08167, 0.9183, 0.08167, 0.9183, 0.08167, 0.9183, 0.08167, 0.9183, 0.08167, 0.9183, 0.08167, 0.9183, 0.08167, 0.9183, 0.08167, 0.9183, 0.08167, 0.9183, 0.08167, 0.9183, 0.08167, 0.9183, 0.08167, 0.9183, 0.08167, 0.9183])
me_circle_005.materials.append(mat_material)
me_circle_005.use_remesh_fix_poles = True
me_circle_005.use_remesh_preserve_attributes = False
me_circle_005.update()

# ---- objects
ob_circle = bpy.data.objects.new('Circle', me_circle_001)
ob_circle_001 = bpy.data.objects.new('Circle.001', me_circle_002)
ob_circle_002 = bpy.data.objects.new('Circle.002', me_circle_003)
ob_circle_003 = bpy.data.objects.new('Circle.003', me_circle_004)
ob_circle_004 = bpy.data.objects.new('Circle.004', me_circle_005)

# ---- transforms, parenting, visibility, modifiers, constraints
ob_circle.location = (0.0, 0.0, 0.0)
ob_circle_001.location = (0.0, 0.0, 0.0)
ob_circle_002.location = (0.0, 0.0, 0.0)
ob_circle_003.location = (0.0, 0.0, 0.0)
ob_circle_004.location = (0.0, 0.0, 0.0)

# ---- collection membership
col_collection.objects.link(ob_circle)
col_collection.objects.link(ob_circle_001)
col_collection.objects.link(ob_circle_002)
col_collection.objects.link(ob_circle_003)
col_collection.objects.link(ob_circle_004)

# ---- scene / render settings (as saved in the file)
scene.frame_start = 1; scene.frame_end = 250; scene.frame_set(1)
scene.render.engine = 'BLENDER_EEVEE_NEXT'
scene.cycles.sampling_pattern = 'TABULATED_SOBOL'
scene.cycles.use_light_tree = False
scene.view_settings.view_transform = 'Filmic'
bpy.context.view_layer.update()

# ---- added for rendering (the .blend has no active camera and no usable light): camera, sun
cam_auto = bpy.data.cameras.new('AutoCamera')
cam_auto.lens = 50.0
cam_auto.sensor_width = 36.0
cam_auto.clip_end = 1000.0
ob_auto_camera = bpy.data.objects.new('AutoCamera', cam_auto)
scene.collection.objects.link(ob_auto_camera)
ob_auto_camera.location = (0.936983, -1.18897, 1.14206)
ob_auto_camera.rotation_euler = (1.09748, -7.21219e-08, 0.694738)
scene.camera = ob_auto_camera
light_auto_sun = bpy.data.lights.new('AutoSun', 'SUN')
light_auto_sun.energy = 3.0
light_auto_sun.angle = 0.0523599
ob_auto_sun = bpy.data.objects.new('AutoSun', light_auto_sun)
scene.collection.objects.link(ob_auto_sun)
ob_auto_sun.rotation_euler = (0.872665, 0.174533, 0.523599)
bpy.context.view_layer.update()
